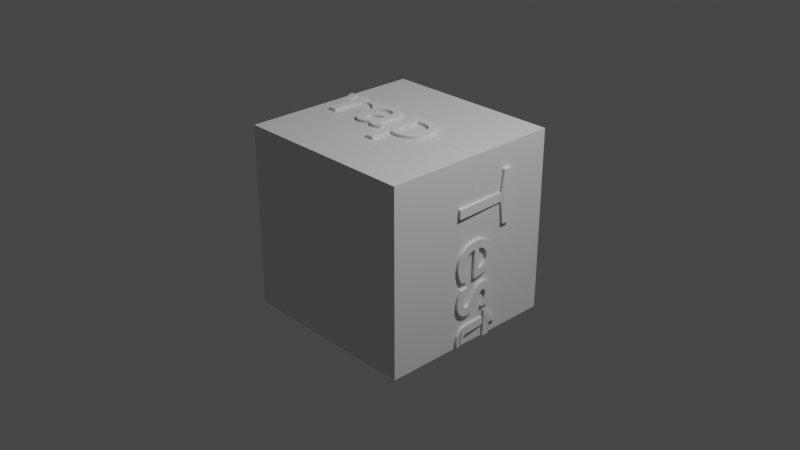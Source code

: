 # Source: 20121211_wrap_text_around_cube_0001.blend  (saved by Blender 3.1.4; exported with 4.5.12 LTS)
import bpy
from mathutils import Matrix  # noqa: F401  (used for matrix-valued properties, if any)

bpy.ops.wm.read_factory_settings(use_empty=True)
scene = bpy.context.scene
scene.name = 'Scene'

# ---- collections
col_collection = bpy.data.collections.new('Collection'); scene.collection.children.link(col_collection)

# ---- materials (node trees are filled in below, after node groups)
mat_material = bpy.data.materials.new('Material')
mat_material.alpha_threshold = 0.0
mat_material.use_transparent_shadow = False
mat_material.line_color = (0.0, 0.0, 0.0, 1.0)

# ---- material node trees
mat_material.use_nodes = True; mat_material.node_tree.nodes.clear()
_N = mat_material.node_tree.nodes; _L = mat_material.node_tree.links
n0 = _N.new('ShaderNodeOutputMaterial'); n0.name = 'Material Output'; n0.location = (300, 300)
n1 = _N.new('ShaderNodeBsdfPrincipled'); n1.name = 'Principled BSDF'; n1.location = (10, 300)
n1.distribution = 'GGX'
n1.subsurface_method = 'RANDOM_WALK_SKIN'
n1.inputs[2].default_value = 0.4
n1.inputs[3].default_value = 1.45
n1.inputs[27].default_value = (0.0, 0.0, 0.0, 1.0)
n1.inputs[28].default_value = 1.0
_L.new(n1.outputs[0], n0.inputs[0])
n0.is_active_output = True

# ---- world
world_world = bpy.data.worlds.new('World'); scene.world = world_world
world_world.use_nodes = True; world_world.node_tree.nodes.clear()
_N = world_world.node_tree.nodes; _L = world_world.node_tree.links
n0 = _N.new('ShaderNodeOutputWorld'); n0.name = 'World Output'; n0.location = (300, 300)
n1 = _N.new('ShaderNodeBackground'); n1.name = 'Background'; n1.location = (10, 300)
n1.inputs[0].default_value = (0.05088, 0.05088, 0.05088, 1.0)
_L.new(n1.outputs[0], n0.inputs[0])
n0.is_active_output = True
world_world.color = (0.05088, 0.05088, 0.05088)
world_world.use_sun_shadow = False
world_world.sun_shadow_jitter_overblur = 0.0

# ---- cameras
cam_camera = bpy.data.cameras.new('Camera')
cam_camera.clip_end = 100.0
cam_camera.ortho_scale = 7.314

# ---- lights
light_light = bpy.data.lights.new('Light', 'POINT')
light_light.transmission_factor = 0.0
light_light.energy = 1000.0
light_light.shadow_soft_size = 0.1
light_light.shadow_maximum_resolution = 0.006
light_light.use_absolute_resolution = True

# ---- meshes
me_cube = bpy.data.meshes.new('Cube')
me_cube.from_pydata([(1.0, 1.0, 1.0), (1.0, 1.0, -1.0), (1.0, -1.0, 1.0), (1.0, -1.0, -1.0), (-1.0, 1.0, 1.0), (-1.0, 1.0, -1.0), (-1.0, -1.0, 1.0), (-1.0, -1.0, -1.0)], [], [(0, 4, 6, 2), (3, 2, 6, 7), (7, 6, 4, 5), (5, 1, 3, 7), (1, 0, 2, 3), (5, 4, 0, 1)])
_uv = me_cube.uv_layers.new(name='UVMap')
_uv.uv.foreach_set('vector', [0.625, 0.5, 0.875, 0.5, 0.875, 0.75, 0.625, 0.75, 0.375, 0.75, 0.625, 0.75, 0.625, 1.0, 0.375, 1.0, 0.375, 0.0, 0.625, 0.0, 0.625, 0.25, 0.375, 0.25, 0.125, 0.5, 0.375, 0.5, 0.375, 0.75, 0.125, 0.75, 0.375, 0.5, 0.625, 0.5, 0.625, 0.75, 0.375, 0.75, 0.375, 0.25, 0.625, 0.25, 0.625, 0.5, 0.375, 0.5])
me_cube.materials.append(mat_material)
me_cube.use_remesh_preserve_volume = False
me_cube.use_remesh_preserve_attributes = False
me_cube.use_mirror_vertex_groups = False
me_cube.update()
me_text_001 = bpy.data.meshes.new('Text.001')
me_text_001.from_pydata([(3.082, -0.1791, 8.821e-06), (3.09, -0.1824, 8.821e-06), (3.099, -0.1855, 8.821e-06), (3.106, -0.1881, 8.821e-06), (3.114, -0.1905, 8.821e-06), (3.122, -0.1926, 8.821e-06), (3.129, -0.1944, 8.821e-06), (3.136, -0.1958, 8.821e-06), (3.143, -0.197, 8.821e-06), (3.151, -0.198, 8.821e-06), (3.158, -0.1986, 8.821e-06), (3.165, -0.199, 8.821e-06), (3.172, -0.1991, 8.821e-06), (3.205, -0.1972, 8.821e-06), (3.235, -0.1915, 8.821e-06), (3.264, -0.1822, 8.821e-06), (3.29, -0.1695, 8.821e-06), (3.314, -0.1536, 8.821e-06), (3.336, -0.1347, 8.821e-06), (3.355, -0.1131, 8.821e-06), (3.371, -0.08874, 8.821e-06), (3.383, -0.062, 8.821e-06), (3.392, -0.03302, 8.821e-06), (3.398, -0.001998, 8.821e-06), (3.4, 0.03089, 8.821e-06), (3.398, 0.06646, 8.821e-06), (3.393, 0.09916, 8.821e-06), (3.384, 0.1289, 8.821e-06), (3.371, 0.1558, 8.821e-06), (3.355, 0.1796, 8.821e-06), (3.335, 0.2004, 8.821e-06), (3.312, 0.2181, 8.821e-06), (3.286, 0.2327, 8.821e-06), (3.256, 0.2441, 8.821e-06), (3.223, 0.2523, 8.821e-06), (3.187, 0.2572, 8.821e-06), (3.147, 0.2589, 8.821e-06), (2.993, 0.2589, 8.821e-06), (2.993, -0.4201, 8.821e-06), (3.082, -0.4201, 8.821e-06), (3.082, 0.1789, 8.821e-06), (3.163, 0.1789, 8.821e-06), (3.186, 0.1778, 8.821e-06), (3.208, 0.1745, 8.821e-06), (3.227, 0.169, 8.821e-06), (3.244, 0.1614, 8.821e-06), (3.259, 0.1518, 8.821e-06), (3.273, 0.1403, 8.821e-06), (3.284, 0.1267, 8.821e-06), (3.293, 0.1113, 8.821e-06), (3.3, 0.09409, 8.821e-06), (3.305, 0.07507, 8.821e-06), (3.308, 0.05432, 8.821e-06), (3.309, 0.03189, 8.821e-06), (3.308, 0.01064, 8.821e-06), (3.304, -0.009506, 8.821e-06), (3.298, -0.02841, 8.821e-06), (3.291, -0.04593, 8.821e-06), (3.281, -0.06192, 8.821e-06), (3.269, -0.07624, 8.821e-06), (3.255, -0.08875, 8.821e-06), (3.24, -0.0993, 8.821e-06), (3.223, -0.1078, 8.821e-06), (3.206, -0.114, 8.821e-06), (3.186, -0.1178, 8.821e-06), (3.166, -0.1191, 8.821e-06), (3.159, -0.119, 8.821e-06), (3.152, -0.1185, 8.821e-06), (3.145, -0.1178, 8.821e-06), (3.138, -0.1168, 8.821e-06), (3.131, -0.1155, 8.821e-06), (3.124, -0.114, 8.821e-06), (3.117, -0.1122, 8.821e-06), (3.11, -0.1101, 8.821e-06), (3.103, -0.1077, 8.821e-06), (3.096, -0.1051, 8.821e-06), (3.089, -0.1022, 8.821e-06), (3.082, -0.09911, 8.821e-06), (2.92, -0.1101, 8.821e-06), (2.915, -0.1137, 8.821e-06), (2.91, -0.1171, 8.821e-06), (2.906, -0.1202, 8.821e-06), (2.901, -0.123, 8.821e-06), (2.897, -0.1255, 8.821e-06), (2.893, -0.1277, 8.821e-06), (2.889, -0.1296, 8.821e-06), (2.885, -0.1312, 8.821e-06), (2.881, -0.1325, 8.821e-06), (2.878, -0.1334, 8.821e-06), (2.876, -0.1339, 8.821e-06), (2.873, -0.1341, 8.821e-06), (2.87, -0.134, 8.821e-06), (2.868, -0.1336, 8.821e-06), (2.866, -0.1329, 8.821e-06), (2.864, -0.1319, 8.821e-06), (2.862, -0.1306, 8.821e-06), (2.861, -0.129, 8.821e-06), (2.859, -0.127, 8.821e-06), (2.858, -0.1246, 8.821e-06), (2.857, -0.1219, 8.821e-06), (2.857, -0.1187, 8.821e-06), (2.856, -0.1151, 8.821e-06), (2.856, -0.1111, 8.821e-06), (2.856, 0.1199, 8.821e-06), (2.855, 0.1442, 8.821e-06), (2.85, 0.1663, 8.821e-06), (2.843, 0.186, 8.821e-06), (2.834, 0.2036, 8.821e-06), (2.822, 0.2189, 8.821e-06), (2.809, 0.2321, 8.821e-06), (2.793, 0.2432, 8.821e-06), (2.776, 0.2522, 8.821e-06), (2.757, 0.2591, 8.821e-06), (2.737, 0.264, 8.821e-06), (2.715, 0.2669, 8.821e-06), (2.693, 0.2679, 8.821e-06), (2.677, 0.2675, 8.821e-06), (2.662, 0.2662, 8.821e-06), (2.647, 0.2641, 8.821e-06), (2.633, 0.2612, 8.821e-06), (2.62, 0.2574, 8.821e-06), (2.607, 0.2528, 8.821e-06), (2.595, 0.2473, 8.821e-06), (2.584, 0.2409, 8.821e-06), (2.573, 0.2337, 8.821e-06), (2.563, 0.2256, 8.821e-06), (2.553, 0.2167, 8.821e-06), (2.544, 0.2069, 8.821e-06), (2.544, 0.1099, 8.821e-06), (2.555, 0.1221, 8.821e-06), (2.566, 0.1331, 8.821e-06), (2.578, 0.143, 8.821e-06), (2.589, 0.1517, 8.821e-06), (2.601, 0.1594, 8.821e-06), (2.613, 0.166, 8.821e-06), (2.625, 0.1715, 8.821e-06), (2.637, 0.176, 8.821e-06), (2.649, 0.1795, 8.821e-06), (2.662, 0.1819, 8.821e-06), (2.674, 0.1834, 8.821e-06), (2.686, 0.1839, 8.821e-06), (2.699, 0.1834, 8.821e-06), (2.711, 0.1819, 8.821e-06), (2.722, 0.1794, 8.821e-06), (2.731, 0.1759, 8.821e-06), (2.74, 0.1712, 8.821e-06), (2.747, 0.1654, 8.821e-06), (2.753, 0.1584, 8.821e-06), (2.758, 0.1503, 8.821e-06), (2.762, 0.1409, 8.821e-06), (2.765, 0.1302, 8.821e-06), (2.767, 0.1182, 8.821e-06), (2.767, 0.1049, 8.821e-06), (2.767, 0.08089, 8.821e-06), (2.688, 0.05289, 8.821e-06), (2.67, 0.04633, 8.821e-06), (2.652, 0.03952, 8.821e-06), (2.634, 0.03225, 8.821e-06), (2.616, 0.02429, 8.821e-06), (2.6, 0.01545, 8.821e-06), (2.585, 0.005512, 8.821e-06), (2.571, -0.005742, 8.821e-06), (2.559, -0.01852, 8.821e-06), (2.549, -0.03303, 8.821e-06), (2.541, -0.0495, 8.821e-06), (2.537, -0.06812, 8.821e-06), (2.535, -0.08911, 8.821e-06), (2.536, -0.1035, 8.821e-06), (2.539, -0.1174, 8.821e-06), (2.543, -0.1308, 8.821e-06), (2.549, -0.1434, 8.821e-06), (2.556, -0.1552, 8.821e-06), (2.565, -0.1659, 8.821e-06), (2.576, -0.1754, 8.821e-06), (2.587, -0.1835, 8.821e-06), (2.6, -0.1901, 8.821e-06), (2.614, -0.195, 8.821e-06), (2.629, -0.1981, 8.821e-06), (2.645, -0.1991, 8.821e-06), (2.655, -0.1988, 8.821e-06), (2.666, -0.1979, 8.821e-06), (2.676, -0.1963, 8.821e-06), (2.686, -0.1941, 8.821e-06), (2.696, -0.1912, 8.821e-06), (2.706, -0.1877, 8.821e-06), (2.716, -0.1836, 8.821e-06), (2.727, -0.1788, 8.821e-06), (2.737, -0.1734, 8.821e-06), (2.746, -0.1673, 8.821e-06), (2.756, -0.1605, 8.821e-06), (2.766, -0.1531, 8.821e-06), (2.768, -0.1607, 8.821e-06), (2.771, -0.1676, 8.821e-06), (2.775, -0.1738, 8.821e-06), (2.779, -0.1793, 8.821e-06), (2.783, -0.184, 8.821e-06), (2.789, -0.1881, 8.821e-06), (2.794, -0.1915, 8.821e-06), (2.801, -0.1943, 8.821e-06), (2.808, -0.1964, 8.821e-06), (2.816, -0.1979, 8.821e-06), (2.825, -0.1988, 8.821e-06), (2.834, -0.1991, 8.821e-06), (2.841, -0.1989, 8.821e-06), (2.847, -0.1984, 8.821e-06), (2.854, -0.1974, 8.821e-06), (2.86, -0.196, 8.821e-06), (2.866, -0.1942, 8.821e-06), (2.872, -0.1917, 8.821e-06), (2.879, -0.1888, 8.821e-06), (2.886, -0.1852, 8.821e-06), (2.893, -0.181, 8.821e-06), (2.901, -0.1761, 8.821e-06), (2.91, -0.1705, 8.821e-06), (2.92, -0.1641, 8.821e-06), (2.767, -0.09911, 8.821e-06), (2.761, -0.1047, 8.821e-06), (2.755, -0.1098, 8.821e-06), (2.749, -0.1146, 8.821e-06), (2.742, -0.1189, 8.821e-06), (2.736, -0.1228, 8.821e-06), (2.73, -0.1262, 8.821e-06), (2.723, -0.1292, 8.821e-06), (2.716, -0.1316, 8.821e-06), (2.71, -0.1336, 8.821e-06), (2.703, -0.135, 8.821e-06), (2.696, -0.1358, 8.821e-06), (2.689, -0.1361, 8.821e-06), (2.68, -0.1356, 8.821e-06), (2.672, -0.134, 8.821e-06), (2.664, -0.1315, 8.821e-06), (2.656, -0.128, 8.821e-06), (2.649, -0.1237, 8.821e-06), (2.643, -0.1185, 8.821e-06), (2.638, -0.1125, 8.821e-06), (2.634, -0.1059, 8.821e-06), (2.63, -0.09857, 8.821e-06), (2.627, -0.09063, 8.821e-06), (2.626, -0.08213, 8.821e-06), (2.625, -0.07311, 8.821e-06), (2.626, -0.06041, 8.821e-06), (2.63, -0.04874, 8.821e-06), (2.637, -0.038, 8.821e-06), (2.645, -0.02811, 8.821e-06), (2.655, -0.01897, 8.821e-06), (2.668, -0.01049, 8.821e-06), (2.681, -0.002566, 8.821e-06), (2.697, 0.004887, 8.821e-06), (2.713, 0.01197, 8.821e-06), (2.73, 0.01876, 8.821e-06), (2.748, 0.02537, 8.821e-06), (2.767, 0.03189, 8.821e-06), (2.182, 0.2589, 8.821e-06), (2.182, -0.1901, 8.821e-06), (2.271, -0.1901, 8.821e-06), (2.271, 0.04489, 8.821e-06), (2.272, 0.06378, 8.821e-06), (2.275, 0.08185, 8.821e-06), (2.28, 0.09893, 8.821e-06), (2.286, 0.1149, 8.821e-06), (2.294, 0.1295, 8.821e-06), (2.303, 0.1428, 8.821e-06), (2.313, 0.1544, 8.821e-06), (2.325, 0.1642, 8.821e-06), (2.337, 0.1722, 8.821e-06), (2.351, 0.178, 8.821e-06), (2.365, 0.1816, 8.821e-06), (2.38, 0.1829, 8.821e-06), (2.386, 0.1825, 8.821e-06), (2.392, 0.1814, 8.821e-06), (2.398, 0.1797, 8.821e-06), (2.405, 0.1773, 8.821e-06), (2.412, 0.1742, 8.821e-06), (2.419, 0.1706, 8.821e-06), (2.427, 0.1665, 8.821e-06), (2.434, 0.1619, 8.821e-06), (2.442, 0.1567, 8.821e-06), (2.449, 0.1512, 8.821e-06), (2.456, 0.1452, 8.821e-06), (2.463, 0.1389, 8.821e-06), (2.51, 0.2159, 8.821e-06), (2.501, 0.2243, 8.821e-06), (2.492, 0.2319, 8.821e-06), (2.483, 0.2388, 8.821e-06), (2.474, 0.2449, 8.821e-06), (2.465, 0.2503, 8.821e-06), (2.456, 0.255, 8.821e-06), (2.447, 0.259, 8.821e-06), (2.439, 0.2622, 8.821e-06), (2.43, 0.2647, 8.821e-06), (2.421, 0.2665, 8.821e-06), (2.412, 0.2675, 8.821e-06), (2.403, 0.2679, 8.821e-06), (2.393, 0.2672, 8.821e-06), (2.382, 0.2651, 8.821e-06), (2.371, 0.2615, 8.821e-06), (2.361, 0.2564, 8.821e-06), (2.35, 0.2498, 8.821e-06), (2.339, 0.2415, 8.821e-06), (2.328, 0.2316, 8.821e-06), (2.318, 0.22, 8.821e-06), (2.307, 0.2067, 8.821e-06), (2.295, 0.1916, 8.821e-06), (2.284, 0.1747, 8.821e-06), (2.273, 0.1559, 8.821e-06), (2.271, 0.1559, 8.821e-06), (2.271, 0.2589, 8.821e-06), (1.787, 0.2589, 8.821e-06), (1.721, 0.2589, 8.821e-06), (1.607, -0.01311, 8.821e-06), (1.489, 0.2589, 8.821e-06), (1.394, 0.2589, 8.821e-06), (1.594, -0.1991, 8.821e-06), (1.622, -0.1991, 8.821e-06), (1.754, 0.1149, 8.821e-06), (1.887, -0.1991, 8.821e-06), (1.915, -0.1991, 8.821e-06), (2.113, 0.2589, 8.821e-06), (2.018, 0.2589, 8.821e-06), (1.901, -0.01311, 8.821e-06), (0.8371, 0.2679, 8.821e-06), (0.8043, 0.2658, 8.821e-06), (0.773, 0.2599, 8.821e-06), (0.7436, 0.2502, 8.821e-06), (0.7161, 0.2372, 8.821e-06), (0.691, 0.2209, 8.821e-06), (0.6684, 0.2018, 8.821e-06), (0.6486, 0.1799, 8.821e-06), (0.6318, 0.1556, 8.821e-06), (0.6183, 0.1291, 8.821e-06), (0.6084, 0.1006, 8.821e-06), (0.6022, 0.07049, 8.821e-06), (0.6001, 0.03889, 8.821e-06), (0.6022, 0.005215, 8.821e-06), (0.6081, -0.02666, 8.821e-06), (0.6178, -0.05652, 8.821e-06), (0.6309, -0.08415, 8.821e-06), (0.6474, -0.1093, 8.821e-06), (0.6669, -0.1319, 8.821e-06), (0.6893, -0.1515, 8.821e-06), (0.7144, -0.1681, 8.821e-06), (0.7419, -0.1813, 8.821e-06), (0.7717, -0.1911, 8.821e-06), (0.8035, -0.1971, 8.821e-06), (0.8371, -0.1991, 8.821e-06), (0.8722, -0.1971, 8.821e-06), (0.9051, -0.1913, 8.821e-06), (0.9358, -0.1819, 8.821e-06), (0.9641, -0.169, 8.821e-06), (0.9898, -0.1527, 8.821e-06), (1.013, -0.1334, 8.821e-06), (1.032, -0.111, 8.821e-06), (1.049, -0.08593, 8.821e-06), (1.062, -0.05821, 8.821e-06), (1.072, -0.02805, 8.821e-06), (1.078, 0.004374, 8.821e-06), (1.08, 0.03889, 8.821e-06), (1.078, 0.07133, 8.821e-06), (1.072, 0.102, 8.821e-06), (1.062, 0.1308, 8.821e-06), (1.048, 0.1574, 8.821e-06), (1.032, 0.1816, 8.821e-06), (1.012, 0.2033, 8.821e-06), (0.9885, 0.2222, 8.821e-06), (0.9628, 0.2381, 8.821e-06), (0.9346, 0.2508, 8.821e-06), (0.9041, 0.2602, 8.821e-06), (0.8715, 0.2659, 8.821e-06), (0.8361, 0.1879, 8.821e-06), (0.8578, 0.1866, 8.821e-06), (0.8784, 0.1828, 8.821e-06), (0.8976, 0.1767, 8.821e-06), (0.9154, 0.1683, 8.821e-06), (0.9315, 0.1579, 8.821e-06), (0.946, 0.1455, 8.821e-06), (0.9586, 0.1313, 8.821e-06), (0.9692, 0.1154, 8.821e-06), (0.9777, 0.09803, 8.821e-06), (0.984, 0.07921, 8.821e-06), (0.9878, 0.05911, 8.821e-06), (0.9891, 0.03789, 8.821e-06), (0.9879, 0.01442, 8.821e-06), (0.9843, -0.007423, 8.821e-06), (0.9784, -0.02757, 8.821e-06), (0.9704, -0.04593, 8.821e-06), (0.9601, -0.06243, 8.821e-06), (0.9479, -0.07699, 8.821e-06), (0.9337, -0.08953, 8.821e-06), (0.9176, -0.09996, 8.821e-06), (0.8997, -0.1082, 8.821e-06), (0.8801, -0.1142, 8.821e-06), (0.8589, -0.1179, 8.821e-06), (0.8361, -0.1191, 8.821e-06), (0.8152, -0.1178, 8.821e-06), (0.7955, -0.114, 8.821e-06), (0.7772, -0.1078, 8.821e-06), (0.7603, -0.09926, 8.821e-06), (0.745, -0.08854, 8.821e-06), (0.7314, -0.07574, 8.821e-06), (0.7195, -0.06095, 8.821e-06), (0.7096, -0.0443, 8.821e-06), (0.7017, -0.02588, 8.821e-06), (0.6959, -0.005803, 8.821e-06), (0.6923, 0.01582, 8.821e-06), (0.6911, 0.03889, 8.821e-06), (0.6924, 0.05988, 8.821e-06), (0.696, 0.07979, 8.821e-06), (0.702, 0.09845, 8.821e-06), (0.7101, 0.1157, 8.821e-06), (0.7202, 0.1315, 8.821e-06), (0.7321, 0.1456, 8.821e-06), (0.7459, 0.158, 8.821e-06), (0.7612, 0.1684, 8.821e-06), (0.778, 0.1767, 8.821e-06), (0.7962, 0.1828, 8.821e-06), (0.8156, 0.1866, 8.821e-06), (0.3981, 0.3519, 8.821e-06), (0.2311, 0.1889, 8.821e-06), (0.2311, 0.1789, 8.821e-06), (0.3091, 0.1789, 8.821e-06), (0.3091, -0.05811, 8.821e-06), (0.3101, -0.0779, 8.821e-06), (0.3132, -0.09668, 8.821e-06), (0.3183, -0.1143, 8.821e-06), (0.3254, -0.1307, 8.821e-06), (0.3346, -0.1456, 8.821e-06), (0.3458, -0.159, 8.821e-06), (0.359, -0.1707, 8.821e-06), (0.3742, -0.1806, 8.821e-06), (0.3914, -0.1885, 8.821e-06), (0.4106, -0.1943, 8.821e-06), (0.4319, -0.1979, 8.821e-06), (0.4551, -0.1991, 8.821e-06), (0.4628, -0.1988, 8.821e-06), (0.471, -0.1981, 8.821e-06), (0.4799, -0.1968, 8.821e-06), (0.4891, -0.1951, 8.821e-06), (0.4987, -0.193, 8.821e-06), (0.5084, -0.1905, 8.821e-06), (0.5181, -0.1876, 8.821e-06), (0.5278, -0.1844, 8.821e-06), (0.5373, -0.181, 8.821e-06), (0.5464, -0.1772, 8.821e-06), (0.555, -0.1733, 8.821e-06), (0.5631, -0.1691, 8.821e-06), (0.5631, -0.08611, 8.821e-06), (0.5542, -0.09138, 8.821e-06), (0.5454, -0.0962, 8.821e-06), (0.5367, -0.1006, 8.821e-06), (0.5281, -0.1044, 8.821e-06), (0.5195, -0.1079, 8.821e-06), (0.5111, -0.1109, 8.821e-06), (0.5028, -0.1134, 8.821e-06), (0.4945, -0.1154, 8.821e-06), (0.4863, -0.1171, 8.821e-06), (0.4782, -0.1182, 8.821e-06), (0.4702, -0.1189, 8.821e-06), (0.4621, -0.1191, 8.821e-06), (0.4554, -0.1188, 8.821e-06), (0.4484, -0.1178, 8.821e-06), (0.4412, -0.1159, 8.821e-06), (0.434, -0.1133, 8.821e-06), (0.427, -0.1096, 8.821e-06), (0.4204, -0.105, 8.821e-06), (0.4143, -0.09923, 8.821e-06), (0.4089, -0.0923, 8.821e-06), (0.4045, -0.0841, 8.821e-06), (0.4011, -0.07455, 8.821e-06), (0.3989, -0.06358, 8.821e-06), (0.3981, -0.05111, 8.821e-06), (0.3981, 0.1789, 8.821e-06), (0.5401, 0.1789, 8.821e-06), (0.5401, 0.2589, 8.821e-06), (0.3981, 0.2589, 8.821e-06), (-0.2129, 0.3519, 8.821e-06), (-0.3799, 0.1889, 8.821e-06), (-0.3799, 0.1789, 8.821e-06), (-0.3019, 0.1789, 8.821e-06), (-0.3019, -0.05811, 8.821e-06), (-0.3009, -0.0779, 8.821e-06), (-0.2978, -0.09668, 8.821e-06), (-0.2927, -0.1143, 8.821e-06), (-0.2856, -0.1307, 8.821e-06), (-0.2764, -0.1456, 8.821e-06), (-0.2652, -0.159, 8.821e-06), (-0.252, -0.1707, 8.821e-06), (-0.2368, -0.1806, 8.821e-06), (-0.2196, -0.1885, 8.821e-06), (-0.2004, -0.1943, 8.821e-06), (-0.1791, -0.1979, 8.821e-06), (-0.1559, -0.1991, 8.821e-06), (-0.1482, -0.1988, 8.821e-06), (-0.14, -0.1981, 8.821e-06), (-0.1311, -0.1968, 8.821e-06), (-0.1219, -0.1951, 8.821e-06), (-0.1123, -0.193, 8.821e-06), (-0.1026, -0.1905, 8.821e-06), (-0.09287, -0.1876, 8.821e-06), (-0.0832, -0.1844, 8.821e-06), (-0.07375, -0.181, 8.821e-06), (-0.06462, -0.1772, 8.821e-06), (-0.05595, -0.1733, 8.821e-06), (-0.04787, -0.1691, 8.821e-06), (-0.04787, -0.08611, 8.821e-06), (-0.05681, -0.09138, 8.821e-06), (-0.06563, -0.0962, 8.821e-06), (-0.07434, -0.1006, 8.821e-06), (-0.08294, -0.1044, 8.821e-06), (-0.09145, -0.1079, 8.821e-06), (-0.09987, -0.1109, 8.821e-06), (-0.1082, -0.1134, 8.821e-06), (-0.1165, -0.1154, 8.821e-06), (-0.1247, -0.1171, 8.821e-06), (-0.1328, -0.1182, 8.821e-06), (-0.1408, -0.1189, 8.821e-06), (-0.1489, -0.1191, 8.821e-06), (-0.1556, -0.1188, 8.821e-06), (-0.1626, -0.1178, 8.821e-06), (-0.1698, -0.1159, 8.821e-06), (-0.177, -0.1133, 8.821e-06), (-0.184, -0.1096, 8.821e-06), (-0.1906, -0.105, 8.821e-06), (-0.1967, -0.09923, 8.821e-06), (-0.2021, -0.0923, 8.821e-06), (-0.2065, -0.0841, 8.821e-06), (-0.2099, -0.07455, 8.821e-06), (-0.2121, -0.06358, 8.821e-06), (-0.2129, -0.05111, 8.821e-06), (-0.2129, 0.1789, 8.821e-06), (-0.07087, 0.1789, 8.821e-06), (-0.07087, 0.2589, 8.821e-06), (-0.2129, 0.2589, 8.821e-06), (-0.3929, 0.2589, 8.821e-06), (-0.5069, 0.2589, 8.821e-06), (-0.6349, 0.1049, 8.821e-06), (-0.7679, 0.2589, 8.821e-06), (-0.8799, 0.2589, 8.821e-06), (-0.6909, 0.03789, 8.821e-06), (-0.8799, -0.1901, 8.821e-06), (-0.7679, -0.1901, 8.821e-06), (-0.6349, -0.02911, 8.821e-06), (-0.4939, -0.1901, 8.821e-06), (-0.3799, -0.1901, 8.821e-06), (-0.5779, 0.03789, 8.821e-06), (-0.9209, -0.06011, 8.821e-06), (-0.9339, -0.06832, 8.821e-06), (-0.9468, -0.07592, 8.821e-06), (-0.9597, -0.08289, 8.821e-06), (-0.9727, -0.08922, 8.821e-06), (-0.9856, -0.09489, 8.821e-06), (-0.9986, -0.09986, 8.821e-06), (-1.012, -0.1041, 8.821e-06), (-1.025, -0.1077, 8.821e-06), (-1.038, -0.1105, 8.821e-06), (-1.051, -0.1125, 8.821e-06), (-1.064, -0.1137, 8.821e-06), (-1.078, -0.1141, 8.821e-06), (-1.099, -0.1132, 8.821e-06), (-1.118, -0.1103, 8.821e-06), (-1.136, -0.1055, 8.821e-06), (-1.152, -0.09889, 8.821e-06), (-1.167, -0.09037, 8.821e-06), (-1.18, -0.07999, 8.821e-06), (-1.192, -0.06775, 8.821e-06), (-1.203, -0.05367, 8.821e-06), (-1.211, -0.03775, 8.821e-06), (-1.219, -0.02002, 8.821e-06), (-1.225, -0.0004653, 8.821e-06), (-1.229, 0.02089, 8.821e-06), (-0.9129, 0.02089, 8.821e-06), (-0.9144, 0.06062, 8.821e-06), (-0.9191, 0.09682, 8.821e-06), (-0.9266, 0.1295, 8.821e-06), (-0.937, 0.1587, 8.821e-06), (-0.9501, 0.1844, 8.821e-06), (-0.9657, 0.2066, 8.821e-06), (-0.9839, 0.2254, 8.821e-06), (-1.004, 0.2407, 8.821e-06), (-1.027, 0.2526, 8.821e-06), (-1.052, 0.2611, 8.821e-06), (-1.079, 0.2662, 8.821e-06), (-1.108, 0.2679, 8.821e-06), (-1.138, 0.266, 8.821e-06), (-1.166, 0.2604, 8.821e-06), (-1.193, 0.2514, 8.821e-06), (-1.217, 0.239, 8.821e-06), (-1.24, 0.2234, 8.821e-06), (-1.259, 0.2049, 8.821e-06), (-1.277, 0.1835, 8.821e-06), (-1.291, 0.1594, 8.821e-06), (-1.302, 0.1329, 8.821e-06), (-1.311, 0.104, 8.821e-06), (-1.316, 0.07294, 8.821e-06), (-1.318, 0.03989, 8.821e-06), (-1.316, 0.009136, 8.821e-06), (-1.311, -0.02087, 8.821e-06), (-1.303, -0.04977, 8.821e-06), (-1.292, -0.07719, 8.821e-06), (-1.278, -0.1028, 8.821e-06), (-1.261, -0.1261, 8.821e-06), (-1.241, -0.1469, 8.821e-06), (-1.219, -0.1647, 8.821e-06), (-1.193, -0.1792, 8.821e-06), (-1.165, -0.19, 8.821e-06), (-1.134, -0.1968, 8.821e-06), (-1.1, -0.1991, 8.821e-06), (-1.081, -0.1988, 8.821e-06), (-1.064, -0.1977, 8.821e-06), (-1.047, -0.1959, 8.821e-06), (-1.032, -0.1934, 8.821e-06), (-1.017, -0.1901, 8.821e-06), (-1.002, -0.1861, 8.821e-06), (-0.9881, -0.1814, 8.821e-06), (-0.9744, -0.1759, 8.821e-06), (-0.9609, -0.1696, 8.821e-06), (-0.9476, -0.1625, 8.821e-06), (-0.9343, -0.1547, 8.821e-06), (-0.9209, -0.1461, 8.821e-06), (-1.227, 0.07989, 8.821e-06), (-1.223, 0.09699, 8.821e-06), (-1.218, 0.1128, 8.821e-06), (-1.212, 0.1272, 8.821e-06), (-1.205, 0.1402, 8.821e-06), (-1.197, 0.1518, 8.821e-06), (-1.187, 0.162, 8.821e-06), (-1.177, 0.1707, 8.821e-06), (-1.165, 0.1779, 8.821e-06), (-1.152, 0.1835, 8.821e-06), (-1.138, 0.1876, 8.821e-06), (-1.122, 0.1901, 8.821e-06), (-1.106, 0.1909, 8.821e-06), (-1.091, 0.19, 8.821e-06), (-1.076, 0.1874, 8.821e-06), (-1.063, 0.1831, 8.821e-06), (-1.051, 0.1772, 8.821e-06), (-1.04, 0.1698, 8.821e-06), (-1.031, 0.1609, 8.821e-06), (-1.023, 0.1506, 8.821e-06), (-1.015, 0.1389, 8.821e-06), (-1.01, 0.1259, 8.821e-06), (-1.005, 0.1117, 8.821e-06), (-1.002, 0.09636, 8.821e-06), (-1.001, 0.07989, 8.821e-06), (-1.525, 0.3519, 8.821e-06), (-1.692, 0.1889, 8.821e-06), (-1.692, 0.1789, 8.821e-06), (-1.614, 0.1789, 8.821e-06), (-1.614, -0.05811, 8.821e-06), (-1.613, -0.0779, 8.821e-06), (-1.61, -0.09668, 8.821e-06), (-1.605, -0.1143, 8.821e-06), (-1.598, -0.1307, 8.821e-06), (-1.588, -0.1456, 8.821e-06), (-1.577, -0.159, 8.821e-06), (-1.564, -0.1707, 8.821e-06), (-1.549, -0.1806, 8.821e-06), (-1.532, -0.1885, 8.821e-06), (-1.512, -0.1943, 8.821e-06), (-1.491, -0.1979, 8.821e-06), (-1.468, -0.1991, 8.821e-06), (-1.46, -0.1988, 8.821e-06), (-1.452, -0.1981, 8.821e-06), (-1.443, -0.1968, 8.821e-06), (-1.434, -0.1951, 8.821e-06), (-1.424, -0.193, 8.821e-06), (-1.415, -0.1905, 8.821e-06), (-1.405, -0.1876, 8.821e-06), (-1.395, -0.1844, 8.821e-06), (-1.386, -0.181, 8.821e-06), (-1.377, -0.1772, 8.821e-06), (-1.368, -0.1733, 8.821e-06), (-1.36, -0.1691, 8.821e-06), (-1.36, -0.08611, 8.821e-06), (-1.369, -0.09138, 8.821e-06), (-1.378, -0.0962, 8.821e-06), (-1.386, -0.1006, 8.821e-06), (-1.395, -0.1044, 8.821e-06), (-1.403, -0.1079, 8.821e-06), (-1.412, -0.1109, 8.821e-06), (-1.42, -0.1134, 8.821e-06), (-1.428, -0.1154, 8.821e-06), (-1.437, -0.1171, 8.821e-06), (-1.445, -0.1182, 8.821e-06), (-1.453, -0.1189, 8.821e-06), (-1.461, -0.1191, 8.821e-06), (-1.468, -0.1188, 8.821e-06), (-1.475, -0.1178, 8.821e-06), (-1.482, -0.1159, 8.821e-06), (-1.489, -0.1133, 8.821e-06), (-1.496, -0.1096, 8.821e-06), (-1.503, -0.105, 8.821e-06), (-1.509, -0.09923, 8.821e-06), (-1.514, -0.0923, 8.821e-06), (-1.519, -0.0841, 8.821e-06), (-1.522, -0.07455, 8.821e-06), (-1.524, -0.06358, 8.821e-06), (-1.525, -0.05111, 8.821e-06), (-1.525, 0.1789, 8.821e-06), (-1.383, 0.1789, 8.821e-06), (-1.383, 0.2589, 8.821e-06), (-1.525, 0.2589, 8.821e-06), (-2.136, 0.3519, 8.821e-06), (-2.303, 0.1889, 8.821e-06), (-2.303, 0.1789, 8.821e-06), (-2.225, 0.1789, 8.821e-06), (-2.225, -0.05811, 8.821e-06), (-2.224, -0.0779, 8.821e-06), (-2.221, -0.09668, 8.821e-06), (-2.216, -0.1143, 8.821e-06), (-2.209, -0.1307, 8.821e-06), (-2.199, -0.1456, 8.821e-06), (-2.188, -0.159, 8.821e-06), (-2.175, -0.1707, 8.821e-06), (-2.16, -0.1806, 8.821e-06), (-2.143, -0.1885, 8.821e-06), (-2.123, -0.1943, 8.821e-06), (-2.102, -0.1979, 8.821e-06), (-2.079, -0.1991, 8.821e-06), (-2.071, -0.1988, 8.821e-06), (-2.063, -0.1981, 8.821e-06), (-2.054, -0.1968, 8.821e-06), (-2.045, -0.1951, 8.821e-06), (-2.035, -0.193, 8.821e-06), (-2.026, -0.1905, 8.821e-06), (-2.016, -0.1876, 8.821e-06), (-2.006, -0.1844, 8.821e-06), (-1.997, -0.181, 8.821e-06), (-1.988, -0.1772, 8.821e-06), (-1.979, -0.1733, 8.821e-06), (-1.971, -0.1691, 8.821e-06), (-1.971, -0.08611, 8.821e-06), (-1.98, -0.09138, 8.821e-06), (-1.989, -0.0962, 8.821e-06), (-1.997, -0.1006, 8.821e-06), (-2.006, -0.1044, 8.821e-06), (-2.014, -0.1079, 8.821e-06), (-2.023, -0.1109, 8.821e-06), (-2.031, -0.1134, 8.821e-06), (-2.039, -0.1154, 8.821e-06), (-2.048, -0.1171, 8.821e-06), (-2.056, -0.1182, 8.821e-06), (-2.064, -0.1189, 8.821e-06), (-2.072, -0.1191, 8.821e-06), (-2.079, -0.1188, 8.821e-06), (-2.086, -0.1178, 8.821e-06), (-2.093, -0.1159, 8.821e-06), (-2.1, -0.1133, 8.821e-06), (-2.107, -0.1096, 8.821e-06), (-2.114, -0.105, 8.821e-06), (-2.12, -0.09923, 8.821e-06), (-2.125, -0.0923, 8.821e-06), (-2.13, -0.0841, 8.821e-06), (-2.133, -0.07455, 8.821e-06), (-2.135, -0.06358, 8.821e-06), (-2.136, -0.05111, 8.821e-06), (-2.136, 0.1789, 8.821e-06), (-1.994, 0.1789, 8.821e-06), (-1.994, 0.2589, 8.821e-06), (-2.136, 0.2589, 8.821e-06), (-2.364, 0.2309, 8.821e-06), (-2.376, 0.2369, 8.821e-06), (-2.387, 0.2423, 8.821e-06), (-2.398, 0.2472, 8.821e-06), (-2.41, 0.2516, 8.821e-06), (-2.421, 0.2554, 8.821e-06), (-2.432, 0.2588, 8.821e-06), (-2.443, 0.2616, 8.821e-06), (-2.453, 0.2639, 8.821e-06), (-2.464, 0.2656, 8.821e-06), (-2.475, 0.2669, 8.821e-06), (-2.485, 0.2676, 8.821e-06), (-2.496, 0.2679, 8.821e-06), (-2.518, 0.2669, 8.821e-06), (-2.538, 0.2641, 8.821e-06), (-2.557, 0.2595, 8.821e-06), (-2.574, 0.2531, 8.821e-06), (-2.59, 0.2451, 8.821e-06), (-2.604, 0.2354, 8.821e-06), (-2.616, 0.2241, 8.821e-06), (-2.625, 0.2113, 8.821e-06), (-2.633, 0.197, 8.821e-06), (-2.639, 0.1813, 8.821e-06), (-2.643, 0.1643, 8.821e-06), (-2.644, 0.1459, 8.821e-06), (-2.64, 0.1174, 8.821e-06), (-2.628, 0.09218, 8.821e-06), (-2.611, 0.06981, 8.821e-06), (-2.589, 0.04989, 8.821e-06), (-2.565, 0.03201, 8.821e-06), (-2.539, 0.01576, 8.821e-06), (-2.513, 0.0007465, 8.821e-06), (-2.488, -0.01345, 8.821e-06), (-2.467, -0.02722, 8.821e-06), (-2.449, -0.04099, 8.821e-06), (-2.438, -0.05515, 8.821e-06), (-2.434, -0.07011, 8.821e-06), (-2.434, -0.0778, 8.821e-06), (-2.436, -0.08486, 8.821e-06), (-2.439, -0.0913, 8.821e-06), (-2.443, -0.09711, 8.821e-06), (-2.448, -0.1023, 8.821e-06), (-2.453, -0.1069, 8.821e-06), (-2.46, -0.1108, 8.821e-06), (-2.467, -0.1141, 8.821e-06), (-2.474, -0.1168, 8.821e-06), (-2.482, -0.1189, 8.821e-06), (-2.491, -0.1203, 8.821e-06), (-2.5, -0.1211, 8.821e-06), (-2.509, -0.1207, 8.821e-06), (-2.519, -0.1195, 8.821e-06), (-2.53, -0.1175, 8.821e-06), (-2.541, -0.1147, 8.821e-06), (-2.553, -0.1111, 8.821e-06), (-2.565, -0.1066, 8.821e-06), (-2.578, -0.1013, 8.821e-06), (-2.591, -0.09519, 8.821e-06), (-2.604, -0.08821, 8.821e-06), (-2.618, -0.08037, 8.821e-06), (-2.632, -0.07168, 8.821e-06), (-2.647, -0.06211, 8.821e-06), (-2.647, -0.1581, 8.821e-06), (-2.633, -0.1652, 8.821e-06), (-2.619, -0.1716, 8.821e-06), (-2.606, -0.1772, 8.821e-06), (-2.593, -0.1821, 8.821e-06), (-2.58, -0.1863, 8.821e-06), (-2.568, -0.1899, 8.821e-06), (-2.555, -0.1928, 8.821e-06), (-2.543, -0.1951, 8.821e-06), (-2.53, -0.1969, 8.821e-06), (-2.517, -0.1982, 8.821e-06), (-2.504, -0.1989, 8.821e-06), (-2.491, -0.1991, 8.821e-06), (-2.47, -0.198, 8.821e-06), (-2.45, -0.1948, 8.821e-06), (-2.432, -0.1896, 8.821e-06), (-2.415, -0.1824, 8.821e-06), (-2.399, -0.1735, 8.821e-06), (-2.385, -0.1627, 8.821e-06), (-2.373, -0.1504, 8.821e-06), (-2.362, -0.1364, 8.821e-06), (-2.354, -0.1211, 8.821e-06), (-2.348, -0.1043, 8.821e-06), (-2.344, -0.08631, 8.821e-06), (-2.343, -0.06711, 8.821e-06), (-2.343, -0.05591, 8.821e-06), (-2.345, -0.04521, 8.821e-06), (-2.348, -0.03491, 8.821e-06), (-2.353, -0.02489, 8.821e-06), (-2.358, -0.01504, 8.821e-06), (-2.366, -0.005238, 8.821e-06), (-2.374, 0.004625, 8.821e-06), (-2.385, 0.01466, 8.821e-06), (-2.397, 0.025, 8.821e-06), (-2.411, 0.03573, 8.821e-06), (-2.426, 0.04699, 8.821e-06), (-2.444, 0.05889, 8.821e-06), (-2.463, 0.06994, 8.821e-06), (-2.479, 0.08014, 8.821e-06), (-2.494, 0.08954, 8.821e-06), (-2.507, 0.09822, 8.821e-06), (-2.518, 0.1062, 8.821e-06), (-2.528, 0.1136, 8.821e-06), (-2.536, 0.1205, 8.821e-06), (-2.542, 0.1269, 8.821e-06), (-2.547, 0.1329, 8.821e-06), (-2.55, 0.1385, 8.821e-06), (-2.552, 0.1438, 8.821e-06), (-2.553, 0.1489, 8.821e-06), (-2.552, 0.1547, 8.821e-06), (-2.551, 0.1603, 8.821e-06), (-2.549, 0.1654, 8.821e-06), (-2.546, 0.1702, 8.821e-06), (-2.542, 0.1745, 8.821e-06), (-2.537, 0.1784, 8.821e-06), (-2.531, 0.1818, 8.821e-06), (-2.525, 0.1846, 8.821e-06), (-2.518, 0.1869, 8.821e-06), (-2.511, 0.1885, 8.821e-06), (-2.503, 0.1895, 8.821e-06), (-2.494, 0.1899, 8.821e-06), (-2.485, 0.1896, 8.821e-06), (-2.476, 0.1887, 8.821e-06), (-2.467, 0.1872, 8.821e-06), (-2.457, 0.185, 8.821e-06), (-2.446, 0.1822, 8.821e-06), (-2.435, 0.1788, 8.821e-06), (-2.424, 0.1746, 8.821e-06), (-2.412, 0.1697, 8.821e-06), (-2.401, 0.1642, 8.821e-06), (-2.389, 0.1578, 8.821e-06), (-2.376, 0.1507, 8.821e-06), (-2.364, 0.1429, 8.821e-06), (-2.729, -0.06011, 8.821e-06), (-2.742, -0.06832, 8.821e-06), (-2.755, -0.07592, 8.821e-06), (-2.768, -0.08289, 8.821e-06), (-2.781, -0.08922, 8.821e-06), (-2.794, -0.09489, 8.821e-06), (-2.807, -0.09986, 8.821e-06), (-2.82, -0.1041, 8.821e-06), (-2.833, -0.1077, 8.821e-06), (-2.846, -0.1105, 8.821e-06), (-2.859, -0.1125, 8.821e-06), (-2.872, -0.1137, 8.821e-06), (-2.886, -0.1141, 8.821e-06), (-2.907, -0.1132, 8.821e-06), (-2.926, -0.1103, 8.821e-06), (-2.944, -0.1055, 8.821e-06), (-2.96, -0.09889, 8.821e-06), (-2.975, -0.09037, 8.821e-06), (-2.988, -0.07999, 8.821e-06), (-3.0, -0.06775, 8.821e-06), (-3.011, -0.05367, 8.821e-06), (-3.019, -0.03775, 8.821e-06), (-3.027, -0.02002, 8.821e-06), (-3.033, -0.0004653, 8.821e-06), (-3.037, 0.02089, 8.821e-06), (-2.721, 0.02089, 8.821e-06), (-2.722, 0.06062, 8.821e-06), (-2.727, 0.09682, 8.821e-06), (-2.735, 0.1295, 8.821e-06), (-2.745, 0.1587, 8.821e-06), (-2.758, 0.1844, 8.821e-06), (-2.774, 0.2066, 8.821e-06), (-2.792, 0.2254, 8.821e-06), (-2.812, 0.2407, 8.821e-06), (-2.835, 0.2526, 8.821e-06), (-2.86, 0.2611, 8.821e-06), (-2.887, 0.2662, 8.821e-06), (-2.916, 0.2679, 8.821e-06), (-2.946, 0.266, 8.821e-06), (-2.974, 0.2604, 8.821e-06), (-3.001, 0.2514, 8.821e-06), (-3.025, 0.239, 8.821e-06), (-3.048, 0.2234, 8.821e-06), (-3.067, 0.2049, 8.821e-06), (-3.085, 0.1835, 8.821e-06), (-3.099, 0.1594, 8.821e-06), (-3.11, 0.1329, 8.821e-06), (-3.119, 0.104, 8.821e-06), (-3.124, 0.07294, 8.821e-06), (-3.126, 0.03989, 8.821e-06), (-3.124, 0.009136, 8.821e-06), (-3.119, -0.02087, 8.821e-06), (-3.111, -0.04977, 8.821e-06), (-3.1, -0.07719, 8.821e-06), (-3.086, -0.1028, 8.821e-06), (-3.069, -0.1261, 8.821e-06), (-3.049, -0.1469, 8.821e-06), (-3.027, -0.1647, 8.821e-06), (-3.001, -0.1792, 8.821e-06), (-2.973, -0.19, 8.821e-06), (-2.942, -0.1968, 8.821e-06), (-2.908, -0.1991, 8.821e-06), (-2.889, -0.1988, 8.821e-06), (-2.872, -0.1977, 8.821e-06), (-2.855, -0.1959, 8.821e-06), (-2.84, -0.1934, 8.821e-06), (-2.825, -0.1901, 8.821e-06), (-2.81, -0.1861, 8.821e-06), (-2.796, -0.1814, 8.821e-06), (-2.782, -0.1759, 8.821e-06), (-2.769, -0.1696, 8.821e-06), (-2.756, -0.1625, 8.821e-06), (-2.742, -0.1547, 8.821e-06), (-2.729, -0.1461, 8.821e-06), (-3.035, 0.07989, 8.821e-06), (-3.031, 0.09699, 8.821e-06), (-3.026, 0.1128, 8.821e-06), (-3.02, 0.1272, 8.821e-06), (-3.013, 0.1402, 8.821e-06), (-3.005, 0.1518, 8.821e-06), (-2.995, 0.162, 8.821e-06), (-2.985, 0.1707, 8.821e-06), (-2.973, 0.1779, 8.821e-06), (-2.96, 0.1835, 8.821e-06), (-2.946, 0.1876, 8.821e-06), (-2.93, 0.1901, 8.821e-06), (-2.914, 0.1909, 8.821e-06), (-2.899, 0.19, 8.821e-06), (-2.884, 0.1874, 8.821e-06), (-2.871, 0.1831, 8.821e-06), (-2.859, 0.1772, 8.821e-06), (-2.848, 0.1698, 8.821e-06), (-2.839, 0.1609, 8.821e-06), (-2.831, 0.1506, 8.821e-06), (-2.823, 0.1389, 8.821e-06), (-2.818, 0.1259, 8.821e-06), (-2.813, 0.1117, 8.821e-06), (-2.81, 0.09636, 8.821e-06), (-2.809, 0.07989, 8.821e-06), (-3.184, 0.4919, 8.821e-06), (-3.754, 0.4919, 8.821e-06), (-3.754, 0.4039, 8.821e-06), (-3.518, 0.4039, 8.821e-06), (-3.518, -0.1901, 8.821e-06), (-3.42, -0.1901, 8.821e-06), (-3.42, 0.4039, 8.821e-06), (-3.184, 0.4039, 8.821e-06)], [], [(38, 40, 37), (40, 36, 37), (40, 35, 36), (40, 34, 35), (40, 33, 34), (40, 32, 33), (40, 31, 32), (40, 30, 31), (40, 29, 30), (40, 41, 29), (41, 42, 29), (42, 28, 29), (38, 77, 40), (43, 28, 42), (44, 28, 43), (45, 28, 44), (46, 28, 45), (46, 27, 28), (47, 27, 46), (48, 27, 47), (48, 26, 27), (49, 26, 48), (50, 26, 49), (50, 25, 26), (51, 25, 50), (52, 25, 51), (52, 24, 25), (53, 24, 52), (54, 24, 53), (54, 23, 24), (55, 23, 54), (55, 22, 23), (56, 22, 55), (57, 22, 56), (57, 21, 22), (58, 21, 57), (59, 21, 58), (59, 20, 21), (60, 20, 59), (60, 19, 20), (61, 19, 60), (38, 76, 77), (62, 19, 61), (38, 75, 76), (38, 74, 75), (38, 0, 74), (0, 73, 74), (63, 19, 62), (0, 72, 73), (0, 71, 72), (63, 18, 19), (64, 18, 63), (0, 70, 71), (0, 69, 70), (0, 68, 69), (65, 18, 64), (0, 67, 68), (0, 66, 67), (0, 65, 66), (0, 18, 65), (0, 17, 18), (0, 16, 17), (0, 15, 16), (38, 39, 0), (1, 15, 0), (1, 14, 15), (2, 14, 1), (3, 14, 2), (4, 14, 3), (5, 14, 4), (5, 13, 14), (6, 13, 5), (7, 13, 6), (8, 13, 7), (9, 13, 8), (9, 12, 13), (10, 12, 9), (11, 12, 10), (116, 114, 115), (117, 114, 116), (117, 113, 114), (118, 113, 117), (119, 113, 118), (119, 112, 113), (120, 112, 119), (120, 111, 112), (121, 111, 120), (122, 111, 121), (122, 110, 111), (123, 110, 122), (123, 109, 110), (124, 109, 123), (125, 109, 124), (125, 108, 109), (126, 108, 125), (126, 107, 108), (127, 107, 126), (128, 129, 127), (129, 130, 127), (130, 131, 127), (131, 132, 127), (132, 133, 127), (133, 134, 127), (134, 135, 127), (135, 136, 127), (136, 137, 127), (137, 138, 127), (138, 107, 127), (138, 139, 107), (139, 140, 107), (140, 106, 107), (140, 141, 106), (141, 105, 106), (142, 105, 141), (143, 105, 142), (144, 105, 143), (145, 105, 144), (146, 105, 145), (146, 104, 105), (147, 104, 146), (148, 104, 147), (149, 104, 148), (149, 103, 104), (150, 103, 149), (151, 103, 150), (151, 102, 103), (152, 102, 151), (153, 102, 152), (154, 251, 153), (251, 102, 153), (155, 251, 154), (156, 251, 155), (157, 251, 156), (158, 251, 157), (158, 250, 251), (215, 102, 251), (158, 249, 250), (159, 249, 158), (159, 248, 249), (160, 248, 159), (160, 247, 248), (161, 247, 160), (161, 246, 247), (161, 245, 246), (162, 245, 161), (162, 244, 245), (163, 244, 162), (163, 243, 244), (163, 242, 243), (164, 242, 163), (164, 241, 242), (164, 240, 241), (165, 240, 164), (165, 239, 240), (166, 239, 165), (166, 238, 239), (166, 237, 238), (167, 237, 166), (167, 236, 237), (167, 235, 236), (216, 102, 215), (168, 235, 167), (217, 102, 216), (168, 234, 235), (218, 102, 217), (79, 214, 78), (218, 101, 102), (168, 233, 234), (80, 214, 79), (219, 101, 218), (219, 100, 101), (81, 214, 80), (169, 233, 168), (169, 232, 233), (219, 99, 100), (220, 99, 219), (82, 214, 81), (220, 98, 99), (221, 98, 220), (83, 214, 82), (169, 231, 232), (221, 97, 98), (84, 214, 83), (222, 97, 221), (222, 96, 97), (85, 214, 84), (169, 230, 231), (222, 95, 96), (223, 95, 222), (86, 214, 85), (223, 94, 95), (170, 230, 169), (87, 214, 86), (170, 229, 230), (224, 94, 223), (224, 93, 94), (88, 214, 87), (224, 92, 93), (89, 214, 88), (225, 92, 224), (225, 91, 92), (90, 214, 89), (225, 90, 91), (170, 228, 229), (225, 214, 90), (226, 214, 225), (170, 227, 228), (227, 214, 226), (170, 190, 227), (190, 214, 227), (171, 190, 170), (171, 189, 190), (191, 214, 190), (172, 189, 171), (172, 188, 189), (192, 214, 191), (192, 213, 214), (173, 188, 172), (173, 187, 188), (193, 213, 192), (193, 212, 213), (173, 186, 187), (194, 212, 193), (174, 186, 173), (194, 211, 212), (174, 185, 186), (195, 211, 194), (195, 210, 211), (175, 185, 174), (175, 184, 185), (196, 210, 195), (196, 209, 210), (175, 183, 184), (197, 209, 196), (197, 208, 209), (176, 183, 175), (176, 182, 183), (198, 208, 197), (198, 207, 208), (176, 181, 182), (198, 206, 207), (199, 206, 198), (177, 181, 176), (199, 205, 206), (177, 180, 181), (200, 205, 199), (200, 204, 205), (177, 179, 180), (201, 204, 200), (178, 179, 177), (201, 203, 204), (202, 203, 201), (293, 291, 292), (293, 290, 291), (294, 290, 293), (294, 289, 290), (295, 289, 294), (295, 288, 289), (295, 287, 288), (296, 287, 295), (296, 286, 287), (253, 306, 252), (253, 305, 306), (297, 286, 296), (297, 285, 286), (297, 284, 285), (298, 284, 297), (298, 283, 284), (299, 283, 298), (299, 282, 283), (299, 281, 282), (300, 281, 299), (300, 280, 281), (301, 280, 300), (301, 270, 280), (270, 271, 280), (271, 272, 280), (272, 273, 280), (273, 274, 280), (274, 275, 280), (275, 276, 280), (276, 277, 280), (277, 278, 280), (278, 279, 280), (302, 268, 301), (268, 269, 301), (269, 270, 301), (303, 266, 302), (266, 267, 302), (267, 268, 302), (303, 265, 266), (303, 264, 265), (304, 264, 303), (304, 263, 264), (304, 262, 263), (253, 304, 305), (253, 258, 304), (258, 259, 304), (259, 260, 304), (260, 261, 304), (261, 262, 304), (253, 257, 258), (253, 256, 257), (253, 255, 256), (253, 254, 255), (312, 310, 311), (312, 309, 310), (309, 307, 308), (309, 314, 307), (314, 319, 307), (319, 317, 318), (319, 316, 317), (309, 313, 314), (315, 319, 314), (312, 313, 309), (315, 316, 319), (321, 367, 320), (321, 366, 367), (322, 366, 321), (322, 365, 366), (323, 365, 322), (323, 364, 365), (324, 364, 323), (324, 363, 364), (325, 363, 324), (325, 362, 363), (326, 362, 325), (326, 361, 362), (327, 368, 326), (368, 361, 326), (327, 415, 368), (369, 361, 368), (327, 414, 415), (370, 361, 369), (327, 413, 414), (371, 361, 370), (371, 360, 361), (328, 413, 327), (328, 412, 413), (372, 360, 371), (328, 411, 412), (373, 360, 372), (328, 410, 411), (374, 360, 373), (374, 359, 360), (329, 410, 328), (329, 409, 410), (375, 359, 374), (329, 408, 409), (376, 359, 375), (376, 358, 359), (330, 408, 329), (330, 407, 408), (377, 358, 376), (377, 357, 358), (331, 407, 330), (331, 406, 407), (378, 357, 377), (331, 405, 406), (379, 357, 378), (379, 356, 357), (332, 405, 331), (332, 404, 405), (380, 356, 379), (333, 404, 332), (333, 403, 404), (380, 355, 356), (381, 355, 380), (333, 402, 403), (382, 355, 381), (334, 402, 333), (382, 354, 355), (334, 401, 402), (383, 354, 382), (334, 400, 401), (335, 400, 334), (384, 354, 383), (384, 353, 354), (335, 399, 400), (385, 353, 384), (336, 399, 335), (385, 352, 353), (336, 398, 399), (386, 352, 385), (336, 397, 398), (387, 352, 386), (337, 397, 336), (387, 351, 352), (337, 396, 397), (388, 351, 387), (337, 395, 396), (389, 351, 388), (337, 394, 395), (390, 351, 389), (338, 394, 337), (390, 350, 351), (338, 393, 394), (391, 350, 390), (338, 392, 393), (392, 350, 391), (338, 350, 392), (339, 350, 338), (339, 349, 350), (340, 349, 339), (340, 348, 349), (341, 348, 340), (341, 347, 348), (342, 347, 341), (342, 346, 347), (343, 346, 342), (343, 345, 346), (344, 345, 343), (417, 473, 416), (417, 472, 473), (417, 471, 472), (418, 471, 417), (419, 471, 418), (420, 470, 419), (470, 471, 419), (420, 469, 470), (420, 468, 469), (421, 468, 420), (421, 467, 468), (421, 466, 467), (422, 466, 421), (422, 465, 466), (446, 444, 445), (447, 444, 446), (422, 464, 465), (448, 444, 447), (423, 464, 422), (423, 463, 464), (449, 444, 448), (450, 444, 449), (423, 462, 463), (451, 444, 450), (423, 461, 462), (452, 444, 451), (423, 460, 461), (453, 444, 452), (424, 460, 423), (454, 444, 453), (424, 459, 460), (455, 444, 454), (424, 458, 459), (456, 444, 455), (424, 457, 458), (457, 444, 456), (424, 444, 457), (425, 444, 424), (426, 444, 425), (427, 444, 426), (427, 443, 444), (428, 443, 427), (428, 442, 443), (428, 441, 442), (429, 441, 428), (429, 440, 441), (429, 439, 440), (429, 438, 439), (430, 438, 429), (430, 437, 438), (430, 436, 437), (431, 436, 430), (431, 435, 436), (431, 434, 435), (432, 434, 431), (432, 433, 434), (475, 531, 474), (475, 530, 531), (475, 529, 530), (476, 529, 475), (477, 529, 476), (478, 528, 477), (528, 529, 477), (478, 527, 528), (478, 526, 527), (479, 526, 478), (479, 525, 526), (479, 524, 525), (480, 524, 479), (480, 523, 524), (504, 502, 503), (505, 502, 504), (480, 522, 523), (506, 502, 505), (481, 522, 480), (481, 521, 522), (507, 502, 506), (508, 502, 507), (481, 520, 521), (509, 502, 508), (481, 519, 520), (510, 502, 509), (481, 518, 519), (511, 502, 510), (482, 518, 481), (512, 502, 511), (482, 517, 518), (513, 502, 512), (482, 516, 517), (514, 502, 513), (482, 515, 516), (515, 502, 514), (482, 502, 515), (483, 502, 482), (484, 502, 483), (485, 502, 484), (485, 501, 502), (486, 501, 485), (486, 500, 501), (486, 499, 500), (487, 499, 486), (487, 498, 499), (487, 497, 498), (487, 496, 497), (488, 496, 487), (488, 495, 496), (488, 494, 495), (489, 494, 488), (489, 493, 494), (489, 492, 493), (490, 492, 489), (490, 491, 492), (537, 535, 536), (537, 534, 535), (534, 532, 533), (534, 543, 532), (537, 543, 534), (538, 543, 537), (538, 540, 543), (540, 542, 543), (538, 539, 540), (541, 542, 540), (582, 580, 581), (582, 579, 580), (583, 579, 582), (583, 578, 579), (584, 578, 583), (584, 577, 578), (585, 577, 584), (585, 576, 577), (586, 576, 585), (586, 575, 576), (587, 575, 586), (587, 574, 575), (588, 630, 587), (630, 574, 587), (588, 629, 630), (631, 574, 630), (588, 628, 629), (632, 574, 631), (588, 627, 628), (633, 574, 632), (633, 573, 574), (588, 626, 627), (589, 626, 588), (634, 573, 633), (589, 625, 626), (635, 573, 634), (589, 624, 625), (636, 573, 635), (589, 623, 624), (637, 573, 636), (590, 623, 589), (637, 572, 573), (590, 622, 623), (638, 572, 637), (590, 621, 622), (639, 572, 638), (591, 621, 590), (639, 571, 572), (591, 620, 621), (640, 571, 639), (591, 619, 620), (641, 571, 640), (592, 619, 591), (592, 618, 619), (641, 570, 571), (642, 570, 641), (592, 642, 618), (592, 570, 642), (593, 570, 592), (593, 569, 570), (594, 568, 593), (568, 569, 593), (594, 567, 568), (595, 567, 594), (595, 566, 567), (595, 565, 566), (596, 565, 595), (596, 564, 565), (597, 564, 596), (597, 563, 564), (545, 617, 544), (597, 562, 563), (546, 617, 545), (547, 617, 546), (598, 562, 597), (598, 561, 562), (548, 617, 547), (549, 617, 548), (598, 560, 561), (550, 617, 549), (598, 559, 560), (551, 617, 550), (599, 559, 598), (552, 617, 551), (599, 558, 559), (553, 617, 552), (599, 557, 558), (554, 617, 553), (555, 617, 554), (599, 556, 557), (556, 617, 555), (599, 617, 556), (600, 617, 599), (600, 616, 617), (601, 616, 600), (601, 615, 616), (601, 614, 615), (602, 614, 601), (602, 613, 614), (602, 612, 613), (603, 612, 602), (603, 611, 612), (603, 610, 611), (604, 610, 603), (604, 609, 610), (604, 608, 609), (604, 607, 608), (605, 607, 604), (605, 606, 607), (644, 700, 643), (644, 699, 700), (644, 698, 699), (645, 698, 644), (646, 698, 645), (647, 697, 646), (697, 698, 646), (647, 696, 697), (647, 695, 696), (648, 695, 647), (648, 694, 695), (648, 693, 694), (649, 693, 648), (649, 692, 693), (673, 671, 672), (674, 671, 673), (649, 691, 692), (675, 671, 674), (650, 691, 649), (650, 690, 691), (676, 671, 675), (677, 671, 676), (650, 689, 690), (678, 671, 677), (650, 688, 689), (679, 671, 678), (650, 687, 688), (680, 671, 679), (651, 687, 650), (681, 671, 680), (651, 686, 687), (682, 671, 681), (651, 685, 686), (683, 671, 682), (651, 684, 685), (684, 671, 683), (651, 671, 684), (652, 671, 651), (653, 671, 652), (654, 671, 653), (654, 670, 671), (655, 670, 654), (655, 669, 670), (655, 668, 669), (656, 668, 655), (656, 667, 668), (656, 666, 667), (656, 665, 666), (657, 665, 656), (657, 664, 665), (657, 663, 664), (658, 663, 657), (658, 662, 663), (658, 661, 662), (659, 661, 658), (659, 660, 661), (702, 758, 701), (702, 757, 758), (702, 756, 757), (703, 756, 702), (704, 756, 703), (705, 755, 704), (755, 756, 704), (705, 754, 755), (705, 753, 754), (706, 753, 705), (706, 752, 753), (706, 751, 752), (707, 751, 706), (707, 750, 751), (731, 729, 730), (732, 729, 731), (707, 749, 750), (733, 729, 732), (708, 749, 707), (708, 748, 749), (734, 729, 733), (735, 729, 734), (708, 747, 748), (736, 729, 735), (708, 746, 747), (737, 729, 736), (708, 745, 746), (738, 729, 737), (709, 745, 708), (739, 729, 738), (709, 744, 745), (740, 729, 739), (709, 743, 744), (741, 729, 740), (709, 742, 743), (742, 729, 741), (709, 729, 742), (710, 729, 709), (711, 729, 710), (712, 729, 711), (712, 728, 729), (713, 728, 712), (713, 727, 728), (713, 726, 727), (714, 726, 713), (714, 725, 726), (714, 724, 725), (714, 723, 724), (715, 723, 714), (715, 722, 723), (715, 721, 722), (716, 721, 715), (716, 720, 721), (716, 719, 720), (717, 719, 716), (717, 718, 719), (772, 770, 771), (772, 769, 770), (773, 769, 772), (773, 768, 769), (773, 767, 768), (774, 767, 773), (774, 766, 767), (774, 765, 766), (775, 765, 774), (775, 764, 765), (775, 763, 764), (776, 763, 775), (776, 762, 763), (776, 761, 762), (777, 761, 776), (777, 760, 761), (777, 759, 760), (778, 759, 777), (778, 884, 759), (884, 885, 759), (885, 886, 759), (886, 887, 759), (887, 888, 759), (888, 889, 759), (889, 890, 759), (890, 891, 759), (891, 892, 759), (779, 882, 778), (882, 883, 778), (883, 884, 778), (780, 881, 779), (881, 882, 779), (781, 879, 780), (879, 880, 780), (880, 881, 780), (781, 878, 879), (781, 877, 878), (781, 876, 877), (781, 875, 876), (781, 874, 875), (782, 874, 781), (782, 873, 874), (782, 872, 873), (782, 871, 872), (782, 870, 871), (783, 870, 782), (783, 869, 870), (783, 868, 869), (783, 867, 868), (784, 867, 783), (784, 866, 867), (784, 865, 866), (784, 864, 865), (784, 863, 864), (784, 862, 863), (785, 862, 784), (785, 861, 862), (785, 860, 861), (785, 859, 860), (786, 859, 785), (786, 858, 859), (786, 857, 858), (786, 856, 857), (787, 856, 786), (787, 855, 856), (788, 855, 787), (788, 854, 855), (788, 853, 854), (789, 853, 788), (789, 852, 853), (790, 852, 789), (790, 851, 852), (790, 850, 851), (791, 850, 790), (791, 849, 850), (792, 849, 791), (792, 848, 849), (792, 847, 848), (793, 847, 792), (793, 846, 847), (794, 846, 793), (794, 845, 846), (795, 845, 794), (795, 844, 845), (820, 818, 819), (795, 843, 844), (796, 843, 795), (820, 817, 818), (797, 843, 796), (820, 816, 817), (798, 843, 797), (798, 842, 843), (820, 815, 816), (799, 842, 798), (820, 814, 815), (800, 842, 799), (820, 813, 814), (801, 842, 800), (801, 841, 842), (820, 812, 813), (802, 841, 801), (803, 841, 802), (820, 811, 812), (804, 841, 803), (820, 810, 811), (805, 841, 804), (820, 809, 810), (806, 841, 805), (820, 808, 809), (807, 841, 806), (820, 807, 808), (807, 840, 841), (820, 840, 807), (820, 839, 840), (820, 838, 839), (821, 838, 820), (821, 837, 838), (822, 837, 821), (823, 837, 822), (823, 836, 837), (824, 836, 823), (825, 836, 824), (825, 835, 836), (826, 835, 825), (826, 834, 835), (827, 834, 826), (828, 834, 827), (828, 833, 834), (829, 833, 828), (830, 833, 829), (830, 832, 833), (831, 832, 830), (931, 929, 930), (931, 928, 929), (932, 928, 931), (932, 927, 928), (933, 927, 932), (933, 926, 927), (934, 926, 933), (934, 925, 926), (935, 925, 934), (935, 924, 925), (936, 924, 935), (936, 923, 924), (937, 979, 936), (979, 923, 936), (937, 978, 979), (980, 923, 979), (937, 977, 978), (981, 923, 980), (937, 976, 977), (982, 923, 981), (982, 922, 923), (937, 975, 976), (938, 975, 937), (983, 922, 982), (938, 974, 975), (984, 922, 983), (938, 973, 974), (985, 922, 984), (938, 972, 973), (986, 922, 985), (939, 972, 938), (986, 921, 922), (939, 971, 972), (987, 921, 986), (939, 970, 971), (988, 921, 987), (940, 970, 939), (988, 920, 921), (940, 969, 970), (989, 920, 988), (940, 968, 969), (990, 920, 989), (941, 968, 940), (941, 967, 968), (990, 919, 920), (991, 919, 990), (941, 991, 967), (941, 919, 991), (942, 919, 941), (942, 918, 919), (943, 917, 942), (917, 918, 942), (943, 916, 917), (944, 916, 943), (944, 915, 916), (944, 914, 915), (945, 914, 944), (945, 913, 914), (946, 913, 945), (946, 912, 913), (894, 966, 893), (946, 911, 912), (895, 966, 894), (896, 966, 895), (947, 911, 946), (947, 910, 911), (897, 966, 896), (898, 966, 897), (947, 909, 910), (899, 966, 898), (947, 908, 909), (900, 966, 899), (948, 908, 947), (901, 966, 900), (948, 907, 908), (902, 966, 901), (948, 906, 907), (903, 966, 902), (904, 966, 903), (948, 905, 906), (905, 966, 904), (948, 966, 905), (949, 966, 948), (949, 965, 966), (950, 965, 949), (950, 964, 965), (950, 963, 964), (951, 963, 950), (951, 962, 963), (951, 961, 962), (952, 961, 951), (952, 960, 961), (952, 959, 960), (953, 959, 952), (953, 958, 959), (953, 957, 958), (953, 956, 957), (954, 956, 953), (954, 955, 956), (994, 992, 993), (994, 999, 992), (995, 999, 994), (996, 998, 995), (998, 999, 995), (996, 997, 998)])
_uv = me_text_001.uv_layers.new(name='UVMap')
_uv.uv.foreach_set('vector', [0.4935, 0.0, 0.5195, 0.0, 0.4805, 0.0, 0.5195, 0.0, 0.4675, 0.0, 0.4805, 0.0, 0.5195, 0.0, 0.4545, 0.0, 0.4675, 0.0, 0.5195, 0.0, 0.4416, 0.0, 0.4545, 0.0, 0.5195, 0.0, 0.4286, 0.0, 0.4416, 0.0, 0.5195, 0.0, 0.4156, 0.0, 0.4286, 0.0, 0.5195, 0.0, 0.4026, 0.0, 0.4156, 0.0, 0.5195, 0.0, 0.3896, 0.0, 0.4026, 0.0, 0.5195, 0.0, 0.3766, 0.0, 0.3896, 0.0, 0.5195, 0.0, 0.5325, 0.0, 0.3766, 0.0, 0.5325, 0.0, 0.5455, 0.0, 0.3766, 0.0, 0.5455, 0.0, 0.3636, 0.0, 0.3766, 0.0, 0.4935, 0.0, 1.0, 0.0, 0.5195, 0.0, 0.5584, 0.0, 0.3636, 0.0, 0.5455, 0.0, 0.5714, 0.0, 0.3636, 0.0, 0.5584, 0.0, 0.5844, 0.0, 0.3636, 0.0, 0.5714, 0.0, 0.5974, 0.0, 0.3636, 0.0, 0.5844, 0.0, 0.5974, 0.0, 0.3506, 0.0, 0.3636, 0.0, 0.6104, 0.0, 0.3506, 0.0, 0.5974, 0.0, 0.6234, 0.0, 0.3506, 0.0, 0.6104, 0.0, 0.6234, 0.0, 0.3377, 0.0, 0.3506, 0.0, 0.6364, 0.0, 0.3377, 0.0, 0.6234, 0.0, 0.6494, 0.0, 0.3377, 0.0, 0.6364, 0.0, 0.6494, 0.0, 0.3247, 0.0, 0.3377, 0.0, 0.6623, 0.0, 0.3247, 0.0, 0.6494, 0.0, 0.6753, 0.0, 0.3247, 0.0, 0.6623, 0.0, 0.6753, 0.0, 0.3117, 0.0, 0.3247, 0.0, 0.6883, 0.0, 0.3117, 0.0, 0.6753, 0.0, 0.7013, 0.0, 0.3117, 0.0, 0.6883, 0.0, 0.7013, 0.0, 0.2987, 0.0, 0.3117, 0.0, 0.7143, 0.0, 0.2987, 0.0, 0.7013, 0.0, 0.7143, 0.0, 0.2857, 0.0, 0.2987, 0.0, 0.7273, 0.0, 0.2857, 0.0, 0.7143, 0.0, 0.7403, 0.0, 0.2857, 0.0, 0.7273, 0.0, 0.7403, 0.0, 0.2727, 0.0, 0.2857, 0.0, 0.7532, 0.0, 0.2727, 0.0, 0.7403, 0.0, 0.7662, 0.0, 0.2727, 0.0, 0.7532, 0.0, 0.7662, 0.0, 0.2597, 0.0, 0.2727, 0.0, 0.7792, 0.0, 0.2597, 0.0, 0.7662, 0.0, 0.7792, 0.0, 0.2468, 0.0, 0.2597, 0.0, 0.7922, 0.0, 0.2468, 0.0, 0.7792, 0.0, 0.4935, 0.0, 0.987, 0.0, 1.0, 0.0, 0.8052, 0.0, 0.2468, 0.0, 0.7922, 0.0, 0.4935, 0.0, 0.974, 0.0, 0.987, 0.0, 0.4935, 0.0, 0.961, 0.0, 0.974, 0.0, 0.4935, 0.0, 0.0, 0.0, 0.961, 0.0, 0.0, 0.0, 0.9481, 0.0, 0.961, 0.0, 0.8182, 0.0, 0.2468, 0.0, 0.8052, 0.0, 0.0, 0.0, 0.9351, 0.0, 0.9481, 0.0, 0.0, 0.0, 0.9221, 0.0, 0.9351, 0.0, 0.8182, 0.0, 0.2338, 0.0, 0.2468, 0.0, 0.8312, 0.0, 0.2338, 0.0, 0.8182, 0.0, 0.0, 0.0, 0.9091, 0.0, 0.9221, 0.0, 0.0, 0.0, 0.8961, 0.0, 0.9091, 0.0, 0.0, 0.0, 0.8831, 0.0, 0.8961, 0.0, 0.8442, 0.0, 0.2338, 0.0, 0.8312, 0.0, 0.0, 0.0, 0.8701, 0.0, 0.8831, 0.0, 0.0, 0.0, 0.8571, 0.0, 0.8701, 0.0, 0.0, 0.0, 0.8442, 0.0, 0.8571, 0.0, 0.0, 0.0, 0.2338, 0.0, 0.8442, 0.0, 0.0, 0.0, 0.2208, 0.0, 0.2338, 0.0, 0.0, 0.0, 0.2078, 0.0, 0.2208, 0.0, 0.0, 0.0, 0.1948, 0.0, 0.2078, 0.0, 0.4935, 0.0, 0.5065, 0.0, 0.0, 0.0, 0.01299, 0.0, 0.1948, 0.0, 0.0, 0.0, 0.01299, 0.0, 0.1818, 0.0, 0.1948, 0.0, 0.02597, 0.0, 0.1818, 0.0, 0.01299, 0.0, 0.03896, 0.0, 0.1818, 0.0, 0.02597, 0.0, 0.05195, 0.0, 0.1818, 0.0, 0.03896, 0.0, 0.06494, 0.0, 0.1818, 0.0, 0.05195, 0.0, 0.06494, 0.0, 0.1688, 0.0, 0.1818, 0.0, 0.07792, 0.0, 0.1688, 0.0, 0.06494, 0.0, 0.09091, 0.0, 0.1688, 0.0, 0.07792, 0.0, 0.1039, 0.0, 0.1688, 0.0, 0.09091, 0.0, 0.1169, 0.0, 0.1688, 0.0, 0.1039, 0.0, 0.1169, 0.0, 0.1558, 0.0, 0.1688, 0.0, 0.1299, 0.0, 0.1558, 0.0, 0.1169, 0.0, 0.1429, 0.0, 0.1558, 0.0, 0.1299, 0.0, 0.2197, 0.0, 0.2081, 0.0, 0.2139, 0.0, 0.2254, 0.0, 0.2081, 0.0, 0.2197, 0.0, 0.2254, 0.0, 0.2023, 0.0, 0.2081, 0.0, 0.2312, 0.0, 0.2023, 0.0, 0.2254, 0.0, 0.237, 0.0, 0.2023, 0.0, 0.2312, 0.0, 0.237, 0.0, 0.1965, 0.0, 0.2023, 0.0, 0.2428, 0.0, 0.1965, 0.0, 0.237, 0.0, 0.2428, 0.0, 0.1908, 0.0, 0.1965, 0.0, 0.2486, 0.0, 0.1908, 0.0, 0.2428, 0.0, 0.2543, 0.0, 0.1908, 0.0, 0.2486, 0.0, 0.2543, 0.0, 0.185, 0.0, 0.1908, 0.0, 0.2601, 0.0, 0.185, 0.0, 0.2543, 0.0, 0.2601, 0.0, 0.1792, 0.0, 0.185, 0.0, 0.2659, 0.0, 0.1792, 0.0, 0.2601, 0.0, 0.2717, 0.0, 0.1792, 0.0, 0.2659, 0.0, 0.2717, 0.0, 0.1734, 0.0, 0.1792, 0.0, 0.2775, 0.0, 0.1734, 0.0, 0.2717, 0.0, 0.2775, 0.0, 0.1676, 0.0, 0.1734, 0.0, 0.2832, 0.0, 0.1676, 0.0, 0.2775, 0.0, 0.289, 0.0, 0.2948, 0.0, 0.2832, 0.0, 0.2948, 0.0, 0.3006, 0.0, 0.2832, 0.0, 0.3006, 0.0, 0.3064, 0.0, 0.2832, 0.0, 0.3064, 0.0, 0.3121, 0.0, 0.2832, 0.0, 0.3121, 0.0, 0.3179, 0.0, 0.2832, 0.0, 0.3179, 0.0, 0.3237, 0.0, 0.2832, 0.0, 0.3237, 0.0, 0.3295, 0.0, 0.2832, 0.0, 0.3295, 0.0, 0.3353, 0.0, 0.2832, 0.0, 0.3353, 0.0, 0.341, 0.0, 0.2832, 0.0, 0.341, 0.0, 0.3468, 0.0, 0.2832, 0.0, 0.3468, 0.0, 0.1676, 0.0, 0.2832, 0.0, 0.3468, 0.0, 0.3526, 0.0, 0.1676, 0.0, 0.3526, 0.0, 0.3584, 0.0, 0.1676, 0.0, 0.3584, 0.0, 0.1618, 0.0, 0.1676, 0.0, 0.3584, 0.0, 0.3642, 0.0, 0.1618, 0.0, 0.3642, 0.0, 0.1561, 0.0, 0.1618, 0.0, 0.3699, 0.0, 0.1561, 0.0, 0.3642, 0.0, 0.3757, 0.0, 0.1561, 0.0, 0.3699, 0.0, 0.3815, 0.0, 0.1561, 0.0, 0.3757, 0.0, 0.3873, 0.0, 0.1561, 0.0, 0.3815, 0.0, 0.3931, 0.0, 0.1561, 0.0, 0.3873, 0.0, 0.3931, 0.0, 0.1503, 0.0, 0.1561, 0.0, 0.3988, 0.0, 0.1503, 0.0, 0.3931, 0.0, 0.4046, 0.0, 0.1503, 0.0, 0.3988, 0.0, 0.4104, 0.0, 0.1503, 0.0, 0.4046, 0.0, 0.4104, 0.0, 0.1445, 0.0, 0.1503, 0.0, 0.4162, 0.0, 0.1445, 0.0, 0.4104, 0.0, 0.422, 0.0, 0.1445, 0.0, 0.4162, 0.0, 0.422, 0.0, 0.1387, 0.0, 0.1445, 0.0, 0.4277, 0.0, 0.1387, 0.0, 0.422, 0.0, 0.4335, 0.0, 0.1387, 0.0, 0.4277, 0.0, 0.4393, 0.0, 1.0, 0.0, 0.4335, 0.0, 1.0, 0.0, 0.1387, 0.0, 0.4335, 0.0, 0.4451, 0.0, 1.0, 0.0, 0.4393, 0.0, 0.4509, 0.0, 1.0, 0.0, 0.4451, 0.0, 0.4566, 0.0, 1.0, 0.0, 0.4509, 0.0, 0.4624, 0.0, 1.0, 0.0, 0.4566, 0.0, 0.4624, 0.0, 0.9942, 0.0, 1.0, 0.0, 0.7919, 0.0, 0.1387, 0.0, 1.0, 0.0, 0.4624, 0.0, 0.9884, 0.0, 0.9942, 0.0, 0.4682, 0.0, 0.9884, 0.0, 0.4624, 0.0, 0.4682, 0.0, 0.9827, 0.0, 0.9884, 0.0, 0.474, 0.0, 0.9827, 0.0, 0.4682, 0.0, 0.474, 0.0, 0.9769, 0.0, 0.9827, 0.0, 0.4798, 0.0, 0.9769, 0.0, 0.474, 0.0, 0.4798, 0.0, 0.9711, 0.0, 0.9769, 0.0, 0.4798, 0.0, 0.9653, 0.0, 0.9711, 0.0, 0.4855, 0.0, 0.9653, 0.0, 0.4798, 0.0, 0.4855, 0.0, 0.9595, 0.0, 0.9653, 0.0, 0.4913, 0.0, 0.9595, 0.0, 0.4855, 0.0, 0.4913, 0.0, 0.9538, 0.0, 0.9595, 0.0, 0.4913, 0.0, 0.948, 0.0, 0.9538, 0.0, 0.4971, 0.0, 0.948, 0.0, 0.4913, 0.0, 0.4971, 0.0, 0.9422, 0.0, 0.948, 0.0, 0.4971, 0.0, 0.9364, 0.0, 0.9422, 0.0, 0.5029, 0.0, 0.9364, 0.0, 0.4971, 0.0, 0.5029, 0.0, 0.9306, 0.0, 0.9364, 0.0, 0.5087, 0.0, 0.9306, 0.0, 0.5029, 0.0, 0.5087, 0.0, 0.9249, 0.0, 0.9306, 0.0, 0.5087, 0.0, 0.9191, 0.0, 0.9249, 0.0, 0.5145, 0.0, 0.9191, 0.0, 0.5087, 0.0, 0.5145, 0.0, 0.9133, 0.0, 0.9191, 0.0, 0.5145, 0.0, 0.9075, 0.0, 0.9133, 0.0, 0.7977, 0.0, 0.1387, 0.0, 0.7919, 0.0, 0.5202, 0.0, 0.9075, 0.0, 0.5145, 0.0, 0.8035, 0.0, 0.1387, 0.0, 0.7977, 0.0, 0.5202, 0.0, 0.9017, 0.0, 0.9075, 0.0, 0.8092, 0.0, 0.1387, 0.0, 0.8035, 0.0, 0.00578, 0.0, 0.7861, 0.0, 0.0, 0.0, 0.8092, 0.0, 0.1329, 0.0, 0.1387, 0.0, 0.5202, 0.0, 0.896, 0.0, 0.9017, 0.0, 0.01156, 0.0, 0.7861, 0.0, 0.00578, 0.0, 0.815, 0.0, 0.1329, 0.0, 0.8092, 0.0, 0.815, 0.0, 0.1272, 0.0, 0.1329, 0.0, 0.01734, 0.0, 0.7861, 0.0, 0.01156, 0.0, 0.526, 0.0, 0.896, 0.0, 0.5202, 0.0, 0.526, 0.0, 0.8902, 0.0, 0.896, 0.0, 0.815, 0.0, 0.1214, 0.0, 0.1272, 0.0, 0.8208, 0.0, 0.1214, 0.0, 0.815, 0.0, 0.02312, 0.0, 0.7861, 0.0, 0.01734, 0.0, 0.8208, 0.0, 0.1156, 0.0, 0.1214, 0.0, 0.8266, 0.0, 0.1156, 0.0, 0.8208, 0.0, 0.0289, 0.0, 0.7861, 0.0, 0.02312, 0.0, 0.526, 0.0, 0.8844, 0.0, 0.8902, 0.0, 0.8266, 0.0, 0.1098, 0.0, 0.1156, 0.0, 0.03468, 0.0, 0.7861, 0.0, 0.0289, 0.0, 0.8324, 0.0, 0.1098, 0.0, 0.8266, 0.0, 0.8324, 0.0, 0.104, 0.0, 0.1098, 0.0, 0.04046, 0.0, 0.7861, 0.0, 0.03468, 0.0, 0.526, 0.0, 0.8786, 0.0, 0.8844, 0.0, 0.8324, 0.0, 0.09827, 0.0, 0.104, 0.0, 0.8382, 0.0, 0.09827, 0.0, 0.8324, 0.0, 0.04624, 0.0, 0.7861, 0.0, 0.04046, 0.0, 0.8382, 0.0, 0.09249, 0.0, 0.09827, 0.0, 0.5318, 0.0, 0.8786, 0.0, 0.526, 0.0, 0.05202, 0.0, 0.7861, 0.0, 0.04624, 0.0, 0.5318, 0.0, 0.8728, 0.0, 0.8786, 0.0, 0.8439, 0.0, 0.09249, 0.0, 0.8382, 0.0, 0.8439, 0.0, 0.08671, 0.0, 0.09249, 0.0, 0.0578, 0.0, 0.7861, 0.0, 0.05202, 0.0, 0.8439, 0.0, 0.08092, 0.0, 0.08671, 0.0, 0.06358, 0.0, 0.7861, 0.0, 0.0578, 0.0, 0.8497, 0.0, 0.08092, 0.0, 0.8439, 0.0, 0.8497, 0.0, 0.07514, 0.0, 0.08092, 0.0, 0.06936, 0.0, 0.7861, 0.0, 0.06358, 0.0, 0.8497, 0.0, 0.06936, 0.0, 0.07514, 0.0, 0.5318, 0.0, 0.8671, 0.0, 0.8728, 0.0, 0.8497, 0.0, 0.7861, 0.0, 0.06936, 0.0, 0.8555, 0.0, 0.7861, 0.0, 0.8497, 0.0, 0.5318, 0.0, 0.8613, 0.0, 0.8671, 0.0, 0.8613, 0.0, 0.7861, 0.0, 0.8555, 0.0, 0.5318, 0.0, 0.6474, 0.0, 0.8613, 0.0, 0.6474, 0.0, 0.7861, 0.0, 0.8613, 0.0, 0.5376, 0.0, 0.6474, 0.0, 0.5318, 0.0, 0.5376, 0.0, 0.6416, 0.0, 0.6474, 0.0, 0.6532, 0.0, 0.7861, 0.0, 0.6474, 0.0, 0.5434, 0.0, 0.6416, 0.0, 0.5376, 0.0, 0.5434, 0.0, 0.6358, 0.0, 0.6416, 0.0, 0.659, 0.0, 0.7861, 0.0, 0.6532, 0.0, 0.659, 0.0, 0.7803, 0.0, 0.7861, 0.0, 0.5491, 0.0, 0.6358, 0.0, 0.5434, 0.0, 0.5491, 0.0, 0.6301, 0.0, 0.6358, 0.0, 0.6647, 0.0, 0.7803, 0.0, 0.659, 0.0, 0.6647, 0.0, 0.7746, 0.0, 0.7803, 0.0, 0.5491, 0.0, 0.6243, 0.0, 0.6301, 0.0, 0.6705, 0.0, 0.7746, 0.0, 0.6647, 0.0, 0.5549, 0.0, 0.6243, 0.0, 0.5491, 0.0, 0.6705, 0.0, 0.7688, 0.0, 0.7746, 0.0, 0.5549, 0.0, 0.6185, 0.0, 0.6243, 0.0, 0.6763, 0.0, 0.7688, 0.0, 0.6705, 0.0, 0.6763, 0.0, 0.763, 0.0, 0.7688, 0.0, 0.5607, 0.0, 0.6185, 0.0, 0.5549, 0.0, 0.5607, 0.0, 0.6127, 0.0, 0.6185, 0.0, 0.6821, 0.0, 0.763, 0.0, 0.6763, 0.0, 0.6821, 0.0, 0.7572, 0.0, 0.763, 0.0, 0.5607, 0.0, 0.6069, 0.0, 0.6127, 0.0, 0.6879, 0.0, 0.7572, 0.0, 0.6821, 0.0, 0.6879, 0.0, 0.7514, 0.0, 0.7572, 0.0, 0.5665, 0.0, 0.6069, 0.0, 0.5607, 0.0, 0.5665, 0.0, 0.6012, 0.0, 0.6069, 0.0, 0.6936, 0.0, 0.7514, 0.0, 0.6879, 0.0, 0.6936, 0.0, 0.7457, 0.0, 0.7514, 0.0, 0.5665, 0.0, 0.5954, 0.0, 0.6012, 0.0, 0.6936, 0.0, 0.7399, 0.0, 0.7457, 0.0, 0.6994, 0.0, 0.7399, 0.0, 0.6936, 0.0, 0.5723, 0.0, 0.5954, 0.0, 0.5665, 0.0, 0.6994, 0.0, 0.7341, 0.0, 0.7399, 0.0, 0.5723, 0.0, 0.5896, 0.0, 0.5954, 0.0, 0.7052, 0.0, 0.7341, 0.0, 0.6994, 0.0, 0.7052, 0.0, 0.7283, 0.0, 0.7341, 0.0, 0.5723, 0.0, 0.5838, 0.0, 0.5896, 0.0, 0.711, 0.0, 0.7283, 0.0, 0.7052, 0.0, 0.578, 0.0, 0.5838, 0.0, 0.5723, 0.0, 0.711, 0.0, 0.7225, 0.0, 0.7283, 0.0, 0.7168, 0.0, 0.7225, 0.0, 0.711, 0.0, 0.7593, 0.0, 0.7222, 0.0, 0.7407, 0.0, 0.7593, 0.0, 0.7037, 0.0, 0.7222, 0.0, 0.7778, 0.0, 0.7037, 0.0, 0.7593, 0.0, 0.7778, 0.0, 0.6852, 0.0, 0.7037, 0.0, 0.7963, 0.0, 0.6852, 0.0, 0.7778, 0.0, 0.7963, 0.0, 0.6667, 0.0, 0.6852, 0.0, 0.7963, 0.0, 0.6481, 0.0, 0.6667, 0.0, 0.8148, 0.0, 0.6481, 0.0, 0.7963, 0.0, 0.8148, 0.0, 0.6296, 0.0, 0.6481, 0.0, 0.01852, 0.0, 1.0, 0.0, 0.0, 0.0, 0.01852, 0.0, 0.9815, 0.0, 1.0, 0.0, 0.8333, 0.0, 0.6296, 0.0, 0.8148, 0.0, 0.8333, 0.0, 0.6111, 0.0, 0.6296, 0.0, 0.8333, 0.0, 0.5926, 0.0, 0.6111, 0.0, 0.8519, 0.0, 0.5926, 0.0, 0.8333, 0.0, 0.8519, 0.0, 0.5741, 0.0, 0.5926, 0.0, 0.8704, 0.0, 0.5741, 0.0, 0.8519, 0.0, 0.8704, 0.0, 0.5556, 0.0, 0.5741, 0.0, 0.8704, 0.0, 0.537, 0.0, 0.5556, 0.0, 0.8889, 0.0, 0.537, 0.0, 0.8704, 0.0, 0.8889, 0.0, 0.5185, 0.0, 0.537, 0.0, 0.9074, 0.0, 0.5185, 0.0, 0.8889, 0.0, 0.9074, 0.0, 0.3333, 0.0, 0.5185, 0.0, 0.3333, 0.0, 0.3519, 0.0, 0.5185, 0.0, 0.3519, 0.0, 0.3704, 0.0, 0.5185, 0.0, 0.3704, 0.0, 0.3889, 0.0, 0.5185, 0.0, 0.3889, 0.0, 0.4074, 0.0, 0.5185, 0.0, 0.4074, 0.0, 0.4259, 0.0, 0.5185, 0.0, 0.4259, 0.0, 0.4444, 0.0, 0.5185, 0.0, 0.4444, 0.0, 0.463, 0.0, 0.5185, 0.0, 0.463, 0.0, 0.4815, 0.0, 0.5185, 0.0, 0.4815, 0.0, 0.5, 0.0, 0.5185, 0.0, 0.9259, 0.0, 0.2963, 0.0, 0.9074, 0.0, 0.2963, 0.0, 0.3148, 0.0, 0.9074, 0.0, 0.3148, 0.0, 0.3333, 0.0, 0.9074, 0.0, 0.9444, 0.0, 0.2593, 0.0, 0.9259, 0.0, 0.2593, 0.0, 0.2778, 0.0, 0.9259, 0.0, 0.2778, 0.0, 0.2963, 0.0, 0.9259, 0.0, 0.9444, 0.0, 0.2407, 0.0, 0.2593, 0.0, 0.9444, 0.0, 0.2222, 0.0, 0.2407, 0.0, 0.963, 0.0, 0.2222, 0.0, 0.9444, 0.0, 0.963, 0.0, 0.2037, 0.0, 0.2222, 0.0, 0.963, 0.0, 0.1852, 0.0, 0.2037, 0.0, 0.01852, 0.0, 0.963, 0.0, 0.9815, 0.0, 0.01852, 0.0, 0.1111, 0.0, 0.963, 0.0, 0.1111, 0.0, 0.1296, 0.0, 0.963, 0.0, 0.1296, 0.0, 0.1481, 0.0, 0.963, 0.0, 0.1481, 0.0, 0.1667, 0.0, 0.963, 0.0, 0.1667, 0.0, 0.1852, 0.0, 0.963, 0.0, 0.01852, 0.0, 0.09259, 0.0, 0.1111, 0.0, 0.01852, 0.0, 0.07407, 0.0, 0.09259, 0.0, 0.01852, 0.0, 0.05556, 0.0, 0.07407, 0.0, 0.01852, 0.0, 0.03704, 0.0, 0.05556, 0.0, 0.4167, 0.0, 0.25, 0.0, 0.3333, 0.0, 0.4167, 0.0, 0.1667, 0.0, 0.25, 0.0, 0.1667, 0.0, 0.0, 0.0, 0.08333, 0.0, 0.1667, 0.0, 0.5833, 0.0, 0.0, 0.0, 0.5833, 0.0, 1.0, 0.0, 0.0, 0.0, 1.0, 0.0, 0.8333, 0.0, 0.9167, 0.0, 1.0, 0.0, 0.75, 0.0, 0.8333, 0.0, 0.1667, 0.0, 0.5, 0.0, 0.5833, 0.0, 0.6667, 0.0, 1.0, 0.0, 0.5833, 0.0, 0.4167, 0.0, 0.5, 0.0, 0.1667, 0.0, 0.6667, 0.0, 0.75, 0.0, 1.0, 0.0, 0.01053, 0.0, 0.4947, 0.0, 0.0, 0.0, 0.01053, 0.0, 0.4842, 0.0, 0.4947, 0.0, 0.02105, 0.0, 0.4842, 0.0, 0.01053, 0.0, 0.02105, 0.0, 0.4737, 0.0, 0.4842, 0.0, 0.03158, 0.0, 0.4737, 0.0, 0.02105, 0.0, 0.03158, 0.0, 0.4632, 0.0, 0.4737, 0.0, 0.04211, 0.0, 0.4632, 0.0, 0.03158, 0.0, 0.04211, 0.0, 0.4526, 0.0, 0.4632, 0.0, 0.05263, 0.0, 0.4526, 0.0, 0.04211, 0.0, 0.05263, 0.0, 0.4421, 0.0, 0.4526, 0.0, 0.06316, 0.0, 0.4421, 0.0, 0.05263, 0.0, 0.06316, 0.0, 0.4316, 0.0, 0.4421, 0.0, 0.07368, 0.0, 0.5053, 0.0, 0.06316, 0.0, 0.5053, 0.0, 0.4316, 0.0, 0.06316, 0.0, 0.07368, 0.0, 1.0, 0.0, 0.5053, 0.0, 0.5158, 0.0, 0.4316, 0.0, 0.5053, 0.0, 0.07368, 0.0, 0.9895, 0.0, 1.0, 0.0, 0.5263, 0.0, 0.4316, 0.0, 0.5158, 0.0, 0.07368, 0.0, 0.9789, 0.0, 0.9895, 0.0, 0.5368, 0.0, 0.4316, 0.0, 0.5263, 0.0, 0.5368, 0.0, 0.4211, 0.0, 0.4316, 0.0, 0.08421, 0.0, 0.9789, 0.0, 0.07368, 0.0, 0.08421, 0.0, 0.9684, 0.0, 0.9789, 0.0, 0.5474, 0.0, 0.4211, 0.0, 0.5368, 0.0, 0.08421, 0.0, 0.9579, 0.0, 0.9684, 0.0, 0.5579, 0.0, 0.4211, 0.0, 0.5474, 0.0, 0.08421, 0.0, 0.9474, 0.0, 0.9579, 0.0, 0.5684, 0.0, 0.4211, 0.0, 0.5579, 0.0, 0.5684, 0.0, 0.4105, 0.0, 0.4211, 0.0, 0.09474, 0.0, 0.9474, 0.0, 0.08421, 0.0, 0.09474, 0.0, 0.9368, 0.0, 0.9474, 0.0, 0.5789, 0.0, 0.4105, 0.0, 0.5684, 0.0, 0.09474, 0.0, 0.9263, 0.0, 0.9368, 0.0, 0.5895, 0.0, 0.4105, 0.0, 0.5789, 0.0, 0.5895, 0.0, 0.4, 0.0, 0.4105, 0.0, 0.1053, 0.0, 0.9263, 0.0, 0.09474, 0.0, 0.1053, 0.0, 0.9158, 0.0, 0.9263, 0.0, 0.6, 0.0, 0.4, 0.0, 0.5895, 0.0, 0.6, 0.0, 0.3895, 0.0, 0.4, 0.0, 0.1158, 0.0, 0.9158, 0.0, 0.1053, 0.0, 0.1158, 0.0, 0.9053, 0.0, 0.9158, 0.0, 0.6105, 0.0, 0.3895, 0.0, 0.6, 0.0, 0.1158, 0.0, 0.8947, 0.0, 0.9053, 0.0, 0.6211, 0.0, 0.3895, 0.0, 0.6105, 0.0, 0.6211, 0.0, 0.3789, 0.0, 0.3895, 0.0, 0.1263, 0.0, 0.8947, 0.0, 0.1158, 0.0, 0.1263, 0.0, 0.8842, 0.0, 0.8947, 0.0, 0.6316, 0.0, 0.3789, 0.0, 0.6211, 0.0, 0.1368, 0.0, 0.8842, 0.0, 0.1263, 0.0, 0.1368, 0.0, 0.8737, 0.0, 0.8842, 0.0, 0.6316, 0.0, 0.3684, 0.0, 0.3789, 0.0, 0.6421, 0.0, 0.3684, 0.0, 0.6316, 0.0, 0.1368, 0.0, 0.8632, 0.0, 0.8737, 0.0, 0.6526, 0.0, 0.3684, 0.0, 0.6421, 0.0, 0.1474, 0.0, 0.8632, 0.0, 0.1368, 0.0, 0.6526, 0.0, 0.3579, 0.0, 0.3684, 0.0, 0.1474, 0.0, 0.8526, 0.0, 0.8632, 0.0, 0.6632, 0.0, 0.3579, 0.0, 0.6526, 0.0, 0.1474, 0.0, 0.8421, 0.0, 0.8526, 0.0, 0.1579, 0.0, 0.8421, 0.0, 0.1474, 0.0, 0.6737, 0.0, 0.3579, 0.0, 0.6632, 0.0, 0.6737, 0.0, 0.3474, 0.0, 0.3579, 0.0, 0.1579, 0.0, 0.8316, 0.0, 0.8421, 0.0, 0.6842, 0.0, 0.3474, 0.0, 0.6737, 0.0, 0.1684, 0.0, 0.8316, 0.0, 0.1579, 0.0, 0.6842, 0.0, 0.3368, 0.0, 0.3474, 0.0, 0.1684, 0.0, 0.8211, 0.0, 0.8316, 0.0, 0.6947, 0.0, 0.3368, 0.0, 0.6842, 0.0, 0.1684, 0.0, 0.8105, 0.0, 0.8211, 0.0, 0.7053, 0.0, 0.3368, 0.0, 0.6947, 0.0, 0.1789, 0.0, 0.8105, 0.0, 0.1684, 0.0, 0.7053, 0.0, 0.3263, 0.0, 0.3368, 0.0, 0.1789, 0.0, 0.8, 0.0, 0.8105, 0.0, 0.7158, 0.0, 0.3263, 0.0, 0.7053, 0.0, 0.1789, 0.0, 0.7895, 0.0, 0.8, 0.0, 0.7263, 0.0, 0.3263, 0.0, 0.7158, 0.0, 0.1789, 0.0, 0.7789, 0.0, 0.7895, 0.0, 0.7368, 0.0, 0.3263, 0.0, 0.7263, 0.0, 0.1895, 0.0, 0.7789, 0.0, 0.1789, 0.0, 0.7368, 0.0, 0.3158, 0.0, 0.3263, 0.0, 0.1895, 0.0, 0.7684, 0.0, 0.7789, 0.0, 0.7474, 0.0, 0.3158, 0.0, 0.7368, 0.0, 0.1895, 0.0, 0.7579, 0.0, 0.7684, 0.0, 0.7579, 0.0, 0.3158, 0.0, 0.7474, 0.0, 0.1895, 0.0, 0.3158, 0.0, 0.7579, 0.0, 0.2, 0.0, 0.3158, 0.0, 0.1895, 0.0, 0.2, 0.0, 0.3053, 0.0, 0.3158, 0.0, 0.2105, 0.0, 0.3053, 0.0, 0.2, 0.0, 0.2105, 0.0, 0.2947, 0.0, 0.3053, 0.0, 0.2211, 0.0, 0.2947, 0.0, 0.2105, 0.0, 0.2211, 0.0, 0.2842, 0.0, 0.2947, 0.0, 0.2316, 0.0, 0.2842, 0.0, 0.2211, 0.0, 0.2316, 0.0, 0.2737, 0.0, 0.2842, 0.0, 0.2421, 0.0, 0.2737, 0.0, 0.2316, 0.0, 0.2421, 0.0, 0.2632, 0.0, 0.2737, 0.0, 0.2526, 0.0, 0.2632, 0.0, 0.2421, 0.0, 0.01754, 0.0, 1.0, 0.0, 0.0, 0.0, 0.01754, 0.0, 0.9825, 0.0, 1.0, 0.0, 0.01754, 0.0, 0.9649, 0.0, 0.9825, 0.0, 0.03509, 0.0, 0.9649, 0.0, 0.01754, 0.0, 0.05263, 0.0, 0.9649, 0.0, 0.03509, 0.0, 0.07018, 0.0, 0.9474, 0.0, 0.05263, 0.0, 0.9474, 0.0, 0.9649, 0.0, 0.05263, 0.0, 0.07018, 0.0, 0.9298, 0.0, 0.9474, 0.0, 0.07018, 0.0, 0.9123, 0.0, 0.9298, 0.0, 0.08772, 0.0, 0.9123, 0.0, 0.07018, 0.0, 0.08772, 0.0, 0.8947, 0.0, 0.9123, 0.0, 0.08772, 0.0, 0.8772, 0.0, 0.8947, 0.0, 0.1053, 0.0, 0.8772, 0.0, 0.08772, 0.0, 0.1053, 0.0, 0.8596, 0.0, 0.8772, 0.0, 0.5263, 0.0, 0.4912, 0.0, 0.5088, 0.0, 0.5439, 0.0, 0.4912, 0.0, 0.5263, 0.0, 0.1053, 0.0, 0.8421, 0.0, 0.8596, 0.0, 0.5614, 0.0, 0.4912, 0.0, 0.5439, 0.0, 0.1228, 0.0, 0.8421, 0.0, 0.1053, 0.0, 0.1228, 0.0, 0.8246, 0.0, 0.8421, 0.0, 0.5789, 0.0, 0.4912, 0.0, 0.5614, 0.0, 0.5965, 0.0, 0.4912, 0.0, 0.5789, 0.0, 0.1228, 0.0, 0.807, 0.0, 0.8246, 0.0, 0.614, 0.0, 0.4912, 0.0, 0.5965, 0.0, 0.1228, 0.0, 0.7895, 0.0, 0.807, 0.0, 0.6316, 0.0, 0.4912, 0.0, 0.614, 0.0, 0.1228, 0.0, 0.7719, 0.0, 0.7895, 0.0, 0.6491, 0.0, 0.4912, 0.0, 0.6316, 0.0, 0.1404, 0.0, 0.7719, 0.0, 0.1228, 0.0, 0.6667, 0.0, 0.4912, 0.0, 0.6491, 0.0, 0.1404, 0.0, 0.7544, 0.0, 0.7719, 0.0, 0.6842, 0.0, 0.4912, 0.0, 0.6667, 0.0, 0.1404, 0.0, 0.7368, 0.0, 0.7544, 0.0, 0.7018, 0.0, 0.4912, 0.0, 0.6842, 0.0, 0.1404, 0.0, 0.7193, 0.0, 0.7368, 0.0, 0.7193, 0.0, 0.4912, 0.0, 0.7018, 0.0, 0.1404, 0.0, 0.4912, 0.0, 0.7193, 0.0, 0.1579, 0.0, 0.4912, 0.0, 0.1404, 0.0, 0.1754, 0.0, 0.4912, 0.0, 0.1579, 0.0, 0.193, 0.0, 0.4912, 0.0, 0.1754, 0.0, 0.193, 0.0, 0.4737, 0.0, 0.4912, 0.0, 0.2105, 0.0, 0.4737, 0.0, 0.193, 0.0, 0.2105, 0.0, 0.4561, 0.0, 0.4737, 0.0, 0.2105, 0.0, 0.4386, 0.0, 0.4561, 0.0, 0.2281, 0.0, 0.4386, 0.0, 0.2105, 0.0, 0.2281, 0.0, 0.4211, 0.0, 0.4386, 0.0, 0.2281, 0.0, 0.4035, 0.0, 0.4211, 0.0, 0.2281, 0.0, 0.386, 0.0, 0.4035, 0.0, 0.2456, 0.0, 0.386, 0.0, 0.2281, 0.0, 0.2456, 0.0, 0.3684, 0.0, 0.386, 0.0, 0.2456, 0.0, 0.3509, 0.0, 0.3684, 0.0, 0.2632, 0.0, 0.3509, 0.0, 0.2456, 0.0, 0.2632, 0.0, 0.3333, 0.0, 0.3509, 0.0, 0.2632, 0.0, 0.3158, 0.0, 0.3333, 0.0, 0.2807, 0.0, 0.3158, 0.0, 0.2632, 0.0, 0.2807, 0.0, 0.2982, 0.0, 0.3158, 0.0, 0.01754, 0.0, 1.0, 0.0, 0.0, 0.0, 0.01754, 0.0, 0.9825, 0.0, 1.0, 0.0, 0.01754, 0.0, 0.9649, 0.0, 0.9825, 0.0, 0.03509, 0.0, 0.9649, 0.0, 0.01754, 0.0, 0.05263, 0.0, 0.9649, 0.0, 0.03509, 0.0, 0.07018, 0.0, 0.9474, 0.0, 0.05263, 0.0, 0.9474, 0.0, 0.9649, 0.0, 0.05263, 0.0, 0.07018, 0.0, 0.9298, 0.0, 0.9474, 0.0, 0.07018, 0.0, 0.9123, 0.0, 0.9298, 0.0, 0.08772, 0.0, 0.9123, 0.0, 0.07018, 0.0, 0.08772, 0.0, 0.8947, 0.0, 0.9123, 0.0, 0.08772, 0.0, 0.8772, 0.0, 0.8947, 0.0, 0.1053, 0.0, 0.8772, 0.0, 0.08772, 0.0, 0.1053, 0.0, 0.8596, 0.0, 0.8772, 0.0, 0.5263, 0.0, 0.4912, 0.0, 0.5088, 0.0, 0.5439, 0.0, 0.4912, 0.0, 0.5263, 0.0, 0.1053, 0.0, 0.8421, 0.0, 0.8596, 0.0, 0.5614, 0.0, 0.4912, 0.0, 0.5439, 0.0, 0.1228, 0.0, 0.8421, 0.0, 0.1053, 0.0, 0.1228, 0.0, 0.8246, 0.0, 0.8421, 0.0, 0.5789, 0.0, 0.4912, 0.0, 0.5614, 0.0, 0.5965, 0.0, 0.4912, 0.0, 0.5789, 0.0, 0.1228, 0.0, 0.807, 0.0, 0.8246, 0.0, 0.614, 0.0, 0.4912, 0.0, 0.5965, 0.0, 0.1228, 0.0, 0.7895, 0.0, 0.807, 0.0, 0.6316, 0.0, 0.4912, 0.0, 0.614, 0.0, 0.1228, 0.0, 0.7719, 0.0, 0.7895, 0.0, 0.6491, 0.0, 0.4912, 0.0, 0.6316, 0.0, 0.1404, 0.0, 0.7719, 0.0, 0.1228, 0.0, 0.6667, 0.0, 0.4912, 0.0, 0.6491, 0.0, 0.1404, 0.0, 0.7544, 0.0, 0.7719, 0.0, 0.6842, 0.0, 0.4912, 0.0, 0.6667, 0.0, 0.1404, 0.0, 0.7368, 0.0, 0.7544, 0.0, 0.7018, 0.0, 0.4912, 0.0, 0.6842, 0.0, 0.1404, 0.0, 0.7193, 0.0, 0.7368, 0.0, 0.7193, 0.0, 0.4912, 0.0, 0.7018, 0.0, 0.1404, 0.0, 0.4912, 0.0, 0.7193, 0.0, 0.1579, 0.0, 0.4912, 0.0, 0.1404, 0.0, 0.1754, 0.0, 0.4912, 0.0, 0.1579, 0.0, 0.193, 0.0, 0.4912, 0.0, 0.1754, 0.0, 0.193, 0.0, 0.4737, 0.0, 0.4912, 0.0, 0.2105, 0.0, 0.4737, 0.0, 0.193, 0.0, 0.2105, 0.0, 0.4561, 0.0, 0.4737, 0.0, 0.2105, 0.0, 0.4386, 0.0, 0.4561, 0.0, 0.2281, 0.0, 0.4386, 0.0, 0.2105, 0.0, 0.2281, 0.0, 0.4211, 0.0, 0.4386, 0.0, 0.2281, 0.0, 0.4035, 0.0, 0.4211, 0.0, 0.2281, 0.0, 0.386, 0.0, 0.4035, 0.0, 0.2456, 0.0, 0.386, 0.0, 0.2281, 0.0, 0.2456, 0.0, 0.3684, 0.0, 0.386, 0.0, 0.2456, 0.0, 0.3509, 0.0, 0.3684, 0.0, 0.2632, 0.0, 0.3509, 0.0, 0.2456, 0.0, 0.2632, 0.0, 0.3333, 0.0, 0.3509, 0.0, 0.2632, 0.0, 0.3158, 0.0, 0.3333, 0.0, 0.2807, 0.0, 0.3158, 0.0, 0.2632, 0.0, 0.2807, 0.0, 0.2982, 0.0, 0.3158, 0.0, 0.4545, 0.0, 0.2727, 0.0, 0.3636, 0.0, 0.4545, 0.0, 0.1818, 0.0, 0.2727, 0.0, 0.1818, 0.0, 0.0, 0.0, 0.09091, 0.0, 0.1818, 0.0, 1.0, 0.0, 0.0, 0.0, 0.4545, 0.0, 1.0, 0.0, 0.1818, 0.0, 0.5455, 0.0, 1.0, 0.0, 0.4545, 0.0, 0.5455, 0.0, 0.7273, 0.0, 1.0, 0.0, 0.7273, 0.0, 0.9091, 0.0, 1.0, 0.0, 0.5455, 0.0, 0.6364, 0.0, 0.7273, 0.0, 0.8182, 0.0, 0.9091, 0.0, 0.7273, 0.0, 0.3878, 0.0, 0.3673, 0.0, 0.3776, 0.0, 0.3878, 0.0, 0.3571, 0.0, 0.3673, 0.0, 0.398, 0.0, 0.3571, 0.0, 0.3878, 0.0, 0.398, 0.0, 0.3469, 0.0, 0.3571, 0.0, 0.4082, 0.0, 0.3469, 0.0, 0.398, 0.0, 0.4082, 0.0, 0.3367, 0.0, 0.3469, 0.0, 0.4184, 0.0, 0.3367, 0.0, 0.4082, 0.0, 0.4184, 0.0, 0.3265, 0.0, 0.3367, 0.0, 0.4286, 0.0, 0.3265, 0.0, 0.4184, 0.0, 0.4286, 0.0, 0.3163, 0.0, 0.3265, 0.0, 0.4388, 0.0, 0.3163, 0.0, 0.4286, 0.0, 0.4388, 0.0, 0.3061, 0.0, 0.3163, 0.0, 0.449, 0.0, 0.8776, 0.0, 0.4388, 0.0, 0.8776, 0.0, 0.3061, 0.0, 0.4388, 0.0, 0.449, 0.0, 0.8673, 0.0, 0.8776, 0.0, 0.8878, 0.0, 0.3061, 0.0, 0.8776, 0.0, 0.449, 0.0, 0.8571, 0.0, 0.8673, 0.0, 0.898, 0.0, 0.3061, 0.0, 0.8878, 0.0, 0.449, 0.0, 0.8469, 0.0, 0.8571, 0.0, 0.9082, 0.0, 0.3061, 0.0, 0.898, 0.0, 0.9082, 0.0, 0.2959, 0.0, 0.3061, 0.0, 0.449, 0.0, 0.8367, 0.0, 0.8469, 0.0, 0.4592, 0.0, 0.8367, 0.0, 0.449, 0.0, 0.9184, 0.0, 0.2959, 0.0, 0.9082, 0.0, 0.4592, 0.0, 0.8265, 0.0, 0.8367, 0.0, 0.9286, 0.0, 0.2959, 0.0, 0.9184, 0.0, 0.4592, 0.0, 0.8163, 0.0, 0.8265, 0.0, 0.9388, 0.0, 0.2959, 0.0, 0.9286, 0.0, 0.4592, 0.0, 0.8061, 0.0, 0.8163, 0.0, 0.949, 0.0, 0.2959, 0.0, 0.9388, 0.0, 0.4694, 0.0, 0.8061, 0.0, 0.4592, 0.0, 0.949, 0.0, 0.2857, 0.0, 0.2959, 0.0, 0.4694, 0.0, 0.7959, 0.0, 0.8061, 0.0, 0.9592, 0.0, 0.2857, 0.0, 0.949, 0.0, 0.4694, 0.0, 0.7857, 0.0, 0.7959, 0.0, 0.9694, 0.0, 0.2857, 0.0, 0.9592, 0.0, 0.4796, 0.0, 0.7857, 0.0, 0.4694, 0.0, 0.9694, 0.0, 0.2755, 0.0, 0.2857, 0.0, 0.4796, 0.0, 0.7755, 0.0, 0.7857, 0.0, 0.9796, 0.0, 0.2755, 0.0, 0.9694, 0.0, 0.4796, 0.0, 0.7653, 0.0, 0.7755, 0.0, 0.9898, 0.0, 0.2755, 0.0, 0.9796, 0.0, 0.4898, 0.0, 0.7653, 0.0, 0.4796, 0.0, 0.4898, 0.0, 0.7551, 0.0, 0.7653, 0.0, 0.9898, 0.0, 0.2653, 0.0, 0.2755, 0.0, 1.0, 0.0, 0.2653, 0.0, 0.9898, 0.0, 0.4898, 0.0, 1.0, 0.0, 0.7551, 0.0, 0.4898, 0.0, 0.2653, 0.0, 1.0, 0.0, 0.5, 0.0, 0.2653, 0.0, 0.4898, 0.0, 0.5, 0.0, 0.2551, 0.0, 0.2653, 0.0, 0.5102, 0.0, 0.2449, 0.0, 0.5, 0.0, 0.2449, 0.0, 0.2551, 0.0, 0.5, 0.0, 0.5102, 0.0, 0.2347, 0.0, 0.2449, 0.0, 0.5204, 0.0, 0.2347, 0.0, 0.5102, 0.0, 0.5204, 0.0, 0.2245, 0.0, 0.2347, 0.0, 0.5204, 0.0, 0.2143, 0.0, 0.2245, 0.0, 0.5306, 0.0, 0.2143, 0.0, 0.5204, 0.0, 0.5306, 0.0, 0.2041, 0.0, 0.2143, 0.0, 0.5408, 0.0, 0.2041, 0.0, 0.5306, 0.0, 0.5408, 0.0, 0.1939, 0.0, 0.2041, 0.0, 0.0102, 0.0, 0.7449, 0.0, 0.0, 0.0, 0.5408, 0.0, 0.1837, 0.0, 0.1939, 0.0, 0.02041, 0.0, 0.7449, 0.0, 0.0102, 0.0, 0.03061, 0.0, 0.7449, 0.0, 0.02041, 0.0, 0.551, 0.0, 0.1837, 0.0, 0.5408, 0.0, 0.551, 0.0, 0.1735, 0.0, 0.1837, 0.0, 0.04082, 0.0, 0.7449, 0.0, 0.03061, 0.0, 0.05102, 0.0, 0.7449, 0.0, 0.04082, 0.0, 0.551, 0.0, 0.1633, 0.0, 0.1735, 0.0, 0.06122, 0.0, 0.7449, 0.0, 0.05102, 0.0, 0.551, 0.0, 0.1531, 0.0, 0.1633, 0.0, 0.07143, 0.0, 0.7449, 0.0, 0.06122, 0.0, 0.5612, 0.0, 0.1531, 0.0, 0.551, 0.0, 0.08163, 0.0, 0.7449, 0.0, 0.07143, 0.0, 0.5612, 0.0, 0.1429, 0.0, 0.1531, 0.0, 0.09184, 0.0, 0.7449, 0.0, 0.08163, 0.0, 0.5612, 0.0, 0.1327, 0.0, 0.1429, 0.0, 0.102, 0.0, 0.7449, 0.0, 0.09184, 0.0, 0.1122, 0.0, 0.7449, 0.0, 0.102, 0.0, 0.5612, 0.0, 0.1224, 0.0, 0.1327, 0.0, 0.1224, 0.0, 0.7449, 0.0, 0.1122, 0.0, 0.5612, 0.0, 0.7449, 0.0, 0.1224, 0.0, 0.5714, 0.0, 0.7449, 0.0, 0.5612, 0.0, 0.5714, 0.0, 0.7347, 0.0, 0.7449, 0.0, 0.5816, 0.0, 0.7347, 0.0, 0.5714, 0.0, 0.5816, 0.0, 0.7245, 0.0, 0.7347, 0.0, 0.5816, 0.0, 0.7143, 0.0, 0.7245, 0.0, 0.5918, 0.0, 0.7143, 0.0, 0.5816, 0.0, 0.5918, 0.0, 0.7041, 0.0, 0.7143, 0.0, 0.5918, 0.0, 0.6939, 0.0, 0.7041, 0.0, 0.602, 0.0, 0.6939, 0.0, 0.5918, 0.0, 0.602, 0.0, 0.6837, 0.0, 0.6939, 0.0, 0.602, 0.0, 0.6735, 0.0, 0.6837, 0.0, 0.6122, 0.0, 0.6735, 0.0, 0.602, 0.0, 0.6122, 0.0, 0.6633, 0.0, 0.6735, 0.0, 0.6122, 0.0, 0.6531, 0.0, 0.6633, 0.0, 0.6122, 0.0, 0.6429, 0.0, 0.6531, 0.0, 0.6224, 0.0, 0.6429, 0.0, 0.6122, 0.0, 0.6224, 0.0, 0.6327, 0.0, 0.6429, 0.0, 0.01754, 0.0, 1.0, 0.0, 0.0, 0.0, 0.01754, 0.0, 0.9825, 0.0, 1.0, 0.0, 0.01754, 0.0, 0.9649, 0.0, 0.9825, 0.0, 0.03509, 0.0, 0.9649, 0.0, 0.01754, 0.0, 0.05263, 0.0, 0.9649, 0.0, 0.03509, 0.0, 0.07018, 0.0, 0.9474, 0.0, 0.05263, 0.0, 0.9474, 0.0, 0.9649, 0.0, 0.05263, 0.0, 0.07018, 0.0, 0.9298, 0.0, 0.9474, 0.0, 0.07018, 0.0, 0.9123, 0.0, 0.9298, 0.0, 0.08772, 0.0, 0.9123, 0.0, 0.07018, 0.0, 0.08772, 0.0, 0.8947, 0.0, 0.9123, 0.0, 0.08772, 0.0, 0.8772, 0.0, 0.8947, 0.0, 0.1053, 0.0, 0.8772, 0.0, 0.08772, 0.0, 0.1053, 0.0, 0.8596, 0.0, 0.8772, 0.0, 0.5263, 0.0, 0.4912, 0.0, 0.5088, 0.0, 0.5439, 0.0, 0.4912, 0.0, 0.5263, 0.0, 0.1053, 0.0, 0.8421, 0.0, 0.8596, 0.0, 0.5614, 0.0, 0.4912, 0.0, 0.5439, 0.0, 0.1228, 0.0, 0.8421, 0.0, 0.1053, 0.0, 0.1228, 0.0, 0.8246, 0.0, 0.8421, 0.0, 0.5789, 0.0, 0.4912, 0.0, 0.5614, 0.0, 0.5965, 0.0, 0.4912, 0.0, 0.5789, 0.0, 0.1228, 0.0, 0.807, 0.0, 0.8246, 0.0, 0.614, 0.0, 0.4912, 0.0, 0.5965, 0.0, 0.1228, 0.0, 0.7895, 0.0, 0.807, 0.0, 0.6316, 0.0, 0.4912, 0.0, 0.614, 0.0, 0.1228, 0.0, 0.7719, 0.0, 0.7895, 0.0, 0.6491, 0.0, 0.4912, 0.0, 0.6316, 0.0, 0.1404, 0.0, 0.7719, 0.0, 0.1228, 0.0, 0.6667, 0.0, 0.4912, 0.0, 0.6491, 0.0, 0.1404, 0.0, 0.7544, 0.0, 0.7719, 0.0, 0.6842, 0.0, 0.4912, 0.0, 0.6667, 0.0, 0.1404, 0.0, 0.7368, 0.0, 0.7544, 0.0, 0.7018, 0.0, 0.4912, 0.0, 0.6842, 0.0, 0.1404, 0.0, 0.7193, 0.0, 0.7368, 0.0, 0.7193, 0.0, 0.4912, 0.0, 0.7018, 0.0, 0.1404, 0.0, 0.4912, 0.0, 0.7193, 0.0, 0.1579, 0.0, 0.4912, 0.0, 0.1404, 0.0, 0.1754, 0.0, 0.4912, 0.0, 0.1579, 0.0, 0.193, 0.0, 0.4912, 0.0, 0.1754, 0.0, 0.193, 0.0, 0.4737, 0.0, 0.4912, 0.0, 0.2105, 0.0, 0.4737, 0.0, 0.193, 0.0, 0.2105, 0.0, 0.4561, 0.0, 0.4737, 0.0, 0.2105, 0.0, 0.4386, 0.0, 0.4561, 0.0, 0.2281, 0.0, 0.4386, 0.0, 0.2105, 0.0, 0.2281, 0.0, 0.4211, 0.0, 0.4386, 0.0, 0.2281, 0.0, 0.4035, 0.0, 0.4211, 0.0, 0.2281, 0.0, 0.386, 0.0, 0.4035, 0.0, 0.2456, 0.0, 0.386, 0.0, 0.2281, 0.0, 0.2456, 0.0, 0.3684, 0.0, 0.386, 0.0, 0.2456, 0.0, 0.3509, 0.0, 0.3684, 0.0, 0.2632, 0.0, 0.3509, 0.0, 0.2456, 0.0, 0.2632, 0.0, 0.3333, 0.0, 0.3509, 0.0, 0.2632, 0.0, 0.3158, 0.0, 0.3333, 0.0, 0.2807, 0.0, 0.3158, 0.0, 0.2632, 0.0, 0.2807, 0.0, 0.2982, 0.0, 0.3158, 0.0, 0.01754, 0.0, 1.0, 0.0, 0.0, 0.0, 0.01754, 0.0, 0.9825, 0.0, 1.0, 0.0, 0.01754, 0.0, 0.9649, 0.0, 0.9825, 0.0, 0.03509, 0.0, 0.9649, 0.0, 0.01754, 0.0, 0.05263, 0.0, 0.9649, 0.0, 0.03509, 0.0, 0.07018, 0.0, 0.9474, 0.0, 0.05263, 0.0, 0.9474, 0.0, 0.9649, 0.0, 0.05263, 0.0, 0.07018, 0.0, 0.9298, 0.0, 0.9474, 0.0, 0.07018, 0.0, 0.9123, 0.0, 0.9298, 0.0, 0.08772, 0.0, 0.9123, 0.0, 0.07018, 0.0, 0.08772, 0.0, 0.8947, 0.0, 0.9123, 0.0, 0.08772, 0.0, 0.8772, 0.0, 0.8947, 0.0, 0.1053, 0.0, 0.8772, 0.0, 0.08772, 0.0, 0.1053, 0.0, 0.8596, 0.0, 0.8772, 0.0, 0.5263, 0.0, 0.4912, 0.0, 0.5088, 0.0, 0.5439, 0.0, 0.4912, 0.0, 0.5263, 0.0, 0.1053, 0.0, 0.8421, 0.0, 0.8596, 0.0, 0.5614, 0.0, 0.4912, 0.0, 0.5439, 0.0, 0.1228, 0.0, 0.8421, 0.0, 0.1053, 0.0, 0.1228, 0.0, 0.8246, 0.0, 0.8421, 0.0, 0.5789, 0.0, 0.4912, 0.0, 0.5614, 0.0, 0.5965, 0.0, 0.4912, 0.0, 0.5789, 0.0, 0.1228, 0.0, 0.807, 0.0, 0.8246, 0.0, 0.614, 0.0, 0.4912, 0.0, 0.5965, 0.0, 0.1228, 0.0, 0.7895, 0.0, 0.807, 0.0, 0.6316, 0.0, 0.4912, 0.0, 0.614, 0.0, 0.1228, 0.0, 0.7719, 0.0, 0.7895, 0.0, 0.6491, 0.0, 0.4912, 0.0, 0.6316, 0.0, 0.1404, 0.0, 0.7719, 0.0, 0.1228, 0.0, 0.6667, 0.0, 0.4912, 0.0, 0.6491, 0.0, 0.1404, 0.0, 0.7544, 0.0, 0.7719, 0.0, 0.6842, 0.0, 0.4912, 0.0, 0.6667, 0.0, 0.1404, 0.0, 0.7368, 0.0, 0.7544, 0.0, 0.7018, 0.0, 0.4912, 0.0, 0.6842, 0.0, 0.1404, 0.0, 0.7193, 0.0, 0.7368, 0.0, 0.7193, 0.0, 0.4912, 0.0, 0.7018, 0.0, 0.1404, 0.0, 0.4912, 0.0, 0.7193, 0.0, 0.1579, 0.0, 0.4912, 0.0, 0.1404, 0.0, 0.1754, 0.0, 0.4912, 0.0, 0.1579, 0.0, 0.193, 0.0, 0.4912, 0.0, 0.1754, 0.0, 0.193, 0.0, 0.4737, 0.0, 0.4912, 0.0, 0.2105, 0.0, 0.4737, 0.0, 0.193, 0.0, 0.2105, 0.0, 0.4561, 0.0, 0.4737, 0.0, 0.2105, 0.0, 0.4386, 0.0, 0.4561, 0.0, 0.2281, 0.0, 0.4386, 0.0, 0.2105, 0.0, 0.2281, 0.0, 0.4211, 0.0, 0.4386, 0.0, 0.2281, 0.0, 0.4035, 0.0, 0.4211, 0.0, 0.2281, 0.0, 0.386, 0.0, 0.4035, 0.0, 0.2456, 0.0, 0.386, 0.0, 0.2281, 0.0, 0.2456, 0.0, 0.3684, 0.0, 0.386, 0.0, 0.2456, 0.0, 0.3509, 0.0, 0.3684, 0.0, 0.2632, 0.0, 0.3509, 0.0, 0.2456, 0.0, 0.2632, 0.0, 0.3333, 0.0, 0.3509, 0.0, 0.2632, 0.0, 0.3158, 0.0, 0.3333, 0.0, 0.2807, 0.0, 0.3158, 0.0, 0.2632, 0.0, 0.2807, 0.0, 0.2982, 0.0, 0.3158, 0.0, 0.09774, 0.0, 0.08271, 0.0, 0.09023, 0.0, 0.09774, 0.0, 0.07519, 0.0, 0.08271, 0.0, 0.1053, 0.0, 0.07519, 0.0, 0.09774, 0.0, 0.1053, 0.0, 0.06767, 0.0, 0.07519, 0.0, 0.1053, 0.0, 0.06015, 0.0, 0.06767, 0.0, 0.1128, 0.0, 0.06015, 0.0, 0.1053, 0.0, 0.1128, 0.0, 0.05263, 0.0, 0.06015, 0.0, 0.1128, 0.0, 0.04511, 0.0, 0.05263, 0.0, 0.1203, 0.0, 0.04511, 0.0, 0.1128, 0.0, 0.1203, 0.0, 0.03759, 0.0, 0.04511, 0.0, 0.1203, 0.0, 0.03008, 0.0, 0.03759, 0.0, 0.1278, 0.0, 0.03008, 0.0, 0.1203, 0.0, 0.1278, 0.0, 0.02256, 0.0, 0.03008, 0.0, 0.1278, 0.0, 0.01504, 0.0, 0.02256, 0.0, 0.1353, 0.0, 0.01504, 0.0, 0.1278, 0.0, 0.1353, 0.0, 0.007519, 0.0, 0.01504, 0.0, 0.1353, 0.0, 0.0, 0.0, 0.007519, 0.0, 0.1429, 0.0, 0.0, 0.0, 0.1353, 0.0, 0.1429, 0.0, 0.9398, 0.0, 0.0, 0.0, 0.9398, 0.0, 0.9474, 0.0, 0.0, 0.0, 0.9474, 0.0, 0.9549, 0.0, 0.0, 0.0, 0.9549, 0.0, 0.9624, 0.0, 0.0, 0.0, 0.9624, 0.0, 0.9699, 0.0, 0.0, 0.0, 0.9699, 0.0, 0.9774, 0.0, 0.0, 0.0, 0.9774, 0.0, 0.985, 0.0, 0.0, 0.0, 0.985, 0.0, 0.9925, 0.0, 0.0, 0.0, 0.9925, 0.0, 1.0, 0.0, 0.0, 0.0, 0.1504, 0.0, 0.9248, 0.0, 0.1429, 0.0, 0.9248, 0.0, 0.9323, 0.0, 0.1429, 0.0, 0.9323, 0.0, 0.9398, 0.0, 0.1429, 0.0, 0.1579, 0.0, 0.9173, 0.0, 0.1504, 0.0, 0.9173, 0.0, 0.9248, 0.0, 0.1504, 0.0, 0.1654, 0.0, 0.9023, 0.0, 0.1579, 0.0, 0.9023, 0.0, 0.9098, 0.0, 0.1579, 0.0, 0.9098, 0.0, 0.9173, 0.0, 0.1579, 0.0, 0.1654, 0.0, 0.8947, 0.0, 0.9023, 0.0, 0.1654, 0.0, 0.8872, 0.0, 0.8947, 0.0, 0.1654, 0.0, 0.8797, 0.0, 0.8872, 0.0, 0.1654, 0.0, 0.8722, 0.0, 0.8797, 0.0, 0.1654, 0.0, 0.8647, 0.0, 0.8722, 0.0, 0.1729, 0.0, 0.8647, 0.0, 0.1654, 0.0, 0.1729, 0.0, 0.8571, 0.0, 0.8647, 0.0, 0.1729, 0.0, 0.8496, 0.0, 0.8571, 0.0, 0.1729, 0.0, 0.8421, 0.0, 0.8496, 0.0, 0.1729, 0.0, 0.8346, 0.0, 0.8421, 0.0, 0.1805, 0.0, 0.8346, 0.0, 0.1729, 0.0, 0.1805, 0.0, 0.8271, 0.0, 0.8346, 0.0, 0.1805, 0.0, 0.8195, 0.0, 0.8271, 0.0, 0.1805, 0.0, 0.812, 0.0, 0.8195, 0.0, 0.188, 0.0, 0.812, 0.0, 0.1805, 0.0, 0.188, 0.0, 0.8045, 0.0, 0.812, 0.0, 0.188, 0.0, 0.797, 0.0, 0.8045, 0.0, 0.188, 0.0, 0.7895, 0.0, 0.797, 0.0, 0.188, 0.0, 0.782, 0.0, 0.7895, 0.0, 0.188, 0.0, 0.7744, 0.0, 0.782, 0.0, 0.1955, 0.0, 0.7744, 0.0, 0.188, 0.0, 0.1955, 0.0, 0.7669, 0.0, 0.7744, 0.0, 0.1955, 0.0, 0.7594, 0.0, 0.7669, 0.0, 0.1955, 0.0, 0.7519, 0.0, 0.7594, 0.0, 0.203, 0.0, 0.7519, 0.0, 0.1955, 0.0, 0.203, 0.0, 0.7444, 0.0, 0.7519, 0.0, 0.203, 0.0, 0.7368, 0.0, 0.7444, 0.0, 0.203, 0.0, 0.7293, 0.0, 0.7368, 0.0, 0.2105, 0.0, 0.7293, 0.0, 0.203, 0.0, 0.2105, 0.0, 0.7218, 0.0, 0.7293, 0.0, 0.218, 0.0, 0.7218, 0.0, 0.2105, 0.0, 0.218, 0.0, 0.7143, 0.0, 0.7218, 0.0, 0.218, 0.0, 0.7068, 0.0, 0.7143, 0.0, 0.2256, 0.0, 0.7068, 0.0, 0.218, 0.0, 0.2256, 0.0, 0.6992, 0.0, 0.7068, 0.0, 0.2331, 0.0, 0.6992, 0.0, 0.2256, 0.0, 0.2331, 0.0, 0.6917, 0.0, 0.6992, 0.0, 0.2331, 0.0, 0.6842, 0.0, 0.6917, 0.0, 0.2406, 0.0, 0.6842, 0.0, 0.2331, 0.0, 0.2406, 0.0, 0.6767, 0.0, 0.6842, 0.0, 0.2481, 0.0, 0.6767, 0.0, 0.2406, 0.0, 0.2481, 0.0, 0.6692, 0.0, 0.6767, 0.0, 0.2481, 0.0, 0.6617, 0.0, 0.6692, 0.0, 0.2556, 0.0, 0.6617, 0.0, 0.2481, 0.0, 0.2556, 0.0, 0.6541, 0.0, 0.6617, 0.0, 0.2632, 0.0, 0.6541, 0.0, 0.2556, 0.0, 0.2632, 0.0, 0.6466, 0.0, 0.6541, 0.0, 0.2707, 0.0, 0.6466, 0.0, 0.2632, 0.0, 0.2707, 0.0, 0.6391, 0.0, 0.6466, 0.0, 0.4586, 0.0, 0.4436, 0.0, 0.4511, 0.0, 0.2707, 0.0, 0.6316, 0.0, 0.6391, 0.0, 0.2782, 0.0, 0.6316, 0.0, 0.2707, 0.0, 0.4586, 0.0, 0.4361, 0.0, 0.4436, 0.0, 0.2857, 0.0, 0.6316, 0.0, 0.2782, 0.0, 0.4586, 0.0, 0.4286, 0.0, 0.4361, 0.0, 0.2932, 0.0, 0.6316, 0.0, 0.2857, 0.0, 0.2932, 0.0, 0.6241, 0.0, 0.6316, 0.0, 0.4586, 0.0, 0.4211, 0.0, 0.4286, 0.0, 0.3008, 0.0, 0.6241, 0.0, 0.2932, 0.0, 0.4586, 0.0, 0.4135, 0.0, 0.4211, 0.0, 0.3083, 0.0, 0.6241, 0.0, 0.3008, 0.0, 0.4586, 0.0, 0.406, 0.0, 0.4135, 0.0, 0.3158, 0.0, 0.6241, 0.0, 0.3083, 0.0, 0.3158, 0.0, 0.6165, 0.0, 0.6241, 0.0, 0.4586, 0.0, 0.3985, 0.0, 0.406, 0.0, 0.3233, 0.0, 0.6165, 0.0, 0.3158, 0.0, 0.3308, 0.0, 0.6165, 0.0, 0.3233, 0.0, 0.4586, 0.0, 0.391, 0.0, 0.3985, 0.0, 0.3383, 0.0, 0.6165, 0.0, 0.3308, 0.0, 0.4586, 0.0, 0.3835, 0.0, 0.391, 0.0, 0.3459, 0.0, 0.6165, 0.0, 0.3383, 0.0, 0.4586, 0.0, 0.3759, 0.0, 0.3835, 0.0, 0.3534, 0.0, 0.6165, 0.0, 0.3459, 0.0, 0.4586, 0.0, 0.3684, 0.0, 0.3759, 0.0, 0.3609, 0.0, 0.6165, 0.0, 0.3534, 0.0, 0.4586, 0.0, 0.3609, 0.0, 0.3684, 0.0, 0.3609, 0.0, 0.609, 0.0, 0.6165, 0.0, 0.4586, 0.0, 0.609, 0.0, 0.3609, 0.0, 0.4586, 0.0, 0.6015, 0.0, 0.609, 0.0, 0.4586, 0.0, 0.594, 0.0, 0.6015, 0.0, 0.4662, 0.0, 0.594, 0.0, 0.4586, 0.0, 0.4662, 0.0, 0.5865, 0.0, 0.594, 0.0, 0.4737, 0.0, 0.5865, 0.0, 0.4662, 0.0, 0.4812, 0.0, 0.5865, 0.0, 0.4737, 0.0, 0.4812, 0.0, 0.5789, 0.0, 0.5865, 0.0, 0.4887, 0.0, 0.5789, 0.0, 0.4812, 0.0, 0.4962, 0.0, 0.5789, 0.0, 0.4887, 0.0, 0.4962, 0.0, 0.5714, 0.0, 0.5789, 0.0, 0.5038, 0.0, 0.5714, 0.0, 0.4962, 0.0, 0.5038, 0.0, 0.5639, 0.0, 0.5714, 0.0, 0.5113, 0.0, 0.5639, 0.0, 0.5038, 0.0, 0.5188, 0.0, 0.5639, 0.0, 0.5113, 0.0, 0.5188, 0.0, 0.5564, 0.0, 0.5639, 0.0, 0.5263, 0.0, 0.5564, 0.0, 0.5188, 0.0, 0.5338, 0.0, 0.5564, 0.0, 0.5263, 0.0, 0.5338, 0.0, 0.5489, 0.0, 0.5564, 0.0, 0.5414, 0.0, 0.5489, 0.0, 0.5338, 0.0, 0.3878, 0.0, 0.3673, 0.0, 0.3776, 0.0, 0.3878, 0.0, 0.3571, 0.0, 0.3673, 0.0, 0.398, 0.0, 0.3571, 0.0, 0.3878, 0.0, 0.398, 0.0, 0.3469, 0.0, 0.3571, 0.0, 0.4082, 0.0, 0.3469, 0.0, 0.398, 0.0, 0.4082, 0.0, 0.3367, 0.0, 0.3469, 0.0, 0.4184, 0.0, 0.3367, 0.0, 0.4082, 0.0, 0.4184, 0.0, 0.3265, 0.0, 0.3367, 0.0, 0.4286, 0.0, 0.3265, 0.0, 0.4184, 0.0, 0.4286, 0.0, 0.3163, 0.0, 0.3265, 0.0, 0.4388, 0.0, 0.3163, 0.0, 0.4286, 0.0, 0.4388, 0.0, 0.3061, 0.0, 0.3163, 0.0, 0.449, 0.0, 0.8776, 0.0, 0.4388, 0.0, 0.8776, 0.0, 0.3061, 0.0, 0.4388, 0.0, 0.449, 0.0, 0.8673, 0.0, 0.8776, 0.0, 0.8878, 0.0, 0.3061, 0.0, 0.8776, 0.0, 0.449, 0.0, 0.8571, 0.0, 0.8673, 0.0, 0.898, 0.0, 0.3061, 0.0, 0.8878, 0.0, 0.449, 0.0, 0.8469, 0.0, 0.8571, 0.0, 0.9082, 0.0, 0.3061, 0.0, 0.898, 0.0, 0.9082, 0.0, 0.2959, 0.0, 0.3061, 0.0, 0.449, 0.0, 0.8367, 0.0, 0.8469, 0.0, 0.4592, 0.0, 0.8367, 0.0, 0.449, 0.0, 0.9184, 0.0, 0.2959, 0.0, 0.9082, 0.0, 0.4592, 0.0, 0.8265, 0.0, 0.8367, 0.0, 0.9286, 0.0, 0.2959, 0.0, 0.9184, 0.0, 0.4592, 0.0, 0.8163, 0.0, 0.8265, 0.0, 0.9388, 0.0, 0.2959, 0.0, 0.9286, 0.0, 0.4592, 0.0, 0.8061, 0.0, 0.8163, 0.0, 0.949, 0.0, 0.2959, 0.0, 0.9388, 0.0, 0.4694, 0.0, 0.8061, 0.0, 0.4592, 0.0, 0.949, 0.0, 0.2857, 0.0, 0.2959, 0.0, 0.4694, 0.0, 0.7959, 0.0, 0.8061, 0.0, 0.9592, 0.0, 0.2857, 0.0, 0.949, 0.0, 0.4694, 0.0, 0.7857, 0.0, 0.7959, 0.0, 0.9694, 0.0, 0.2857, 0.0, 0.9592, 0.0, 0.4796, 0.0, 0.7857, 0.0, 0.4694, 0.0, 0.9694, 0.0, 0.2755, 0.0, 0.2857, 0.0, 0.4796, 0.0, 0.7755, 0.0, 0.7857, 0.0, 0.9796, 0.0, 0.2755, 0.0, 0.9694, 0.0, 0.4796, 0.0, 0.7653, 0.0, 0.7755, 0.0, 0.9898, 0.0, 0.2755, 0.0, 0.9796, 0.0, 0.4898, 0.0, 0.7653, 0.0, 0.4796, 0.0, 0.4898, 0.0, 0.7551, 0.0, 0.7653, 0.0, 0.9898, 0.0, 0.2653, 0.0, 0.2755, 0.0, 1.0, 0.0, 0.2653, 0.0, 0.9898, 0.0, 0.4898, 0.0, 1.0, 0.0, 0.7551, 0.0, 0.4898, 0.0, 0.2653, 0.0, 1.0, 0.0, 0.5, 0.0, 0.2653, 0.0, 0.4898, 0.0, 0.5, 0.0, 0.2551, 0.0, 0.2653, 0.0, 0.5102, 0.0, 0.2449, 0.0, 0.5, 0.0, 0.2449, 0.0, 0.2551, 0.0, 0.5, 0.0, 0.5102, 0.0, 0.2347, 0.0, 0.2449, 0.0, 0.5204, 0.0, 0.2347, 0.0, 0.5102, 0.0, 0.5204, 0.0, 0.2245, 0.0, 0.2347, 0.0, 0.5204, 0.0, 0.2143, 0.0, 0.2245, 0.0, 0.5306, 0.0, 0.2143, 0.0, 0.5204, 0.0, 0.5306, 0.0, 0.2041, 0.0, 0.2143, 0.0, 0.5408, 0.0, 0.2041, 0.0, 0.5306, 0.0, 0.5408, 0.0, 0.1939, 0.0, 0.2041, 0.0, 0.0102, 0.0, 0.7449, 0.0, 0.0, 0.0, 0.5408, 0.0, 0.1837, 0.0, 0.1939, 0.0, 0.02041, 0.0, 0.7449, 0.0, 0.0102, 0.0, 0.03061, 0.0, 0.7449, 0.0, 0.02041, 0.0, 0.551, 0.0, 0.1837, 0.0, 0.5408, 0.0, 0.551, 0.0, 0.1735, 0.0, 0.1837, 0.0, 0.04082, 0.0, 0.7449, 0.0, 0.03061, 0.0, 0.05102, 0.0, 0.7449, 0.0, 0.04082, 0.0, 0.551, 0.0, 0.1633, 0.0, 0.1735, 0.0, 0.06122, 0.0, 0.7449, 0.0, 0.05102, 0.0, 0.551, 0.0, 0.1531, 0.0, 0.1633, 0.0, 0.07143, 0.0, 0.7449, 0.0, 0.06122, 0.0, 0.5612, 0.0, 0.1531, 0.0, 0.551, 0.0, 0.08163, 0.0, 0.7449, 0.0, 0.07143, 0.0, 0.5612, 0.0, 0.1429, 0.0, 0.1531, 0.0, 0.09184, 0.0, 0.7449, 0.0, 0.08163, 0.0, 0.5612, 0.0, 0.1327, 0.0, 0.1429, 0.0, 0.102, 0.0, 0.7449, 0.0, 0.09184, 0.0, 0.1122, 0.0, 0.7449, 0.0, 0.102, 0.0, 0.5612, 0.0, 0.1224, 0.0, 0.1327, 0.0, 0.1224, 0.0, 0.7449, 0.0, 0.1122, 0.0, 0.5612, 0.0, 0.7449, 0.0, 0.1224, 0.0, 0.5714, 0.0, 0.7449, 0.0, 0.5612, 0.0, 0.5714, 0.0, 0.7347, 0.0, 0.7449, 0.0, 0.5816, 0.0, 0.7347, 0.0, 0.5714, 0.0, 0.5816, 0.0, 0.7245, 0.0, 0.7347, 0.0, 0.5816, 0.0, 0.7143, 0.0, 0.7245, 0.0, 0.5918, 0.0, 0.7143, 0.0, 0.5816, 0.0, 0.5918, 0.0, 0.7041, 0.0, 0.7143, 0.0, 0.5918, 0.0, 0.6939, 0.0, 0.7041, 0.0, 0.602, 0.0, 0.6939, 0.0, 0.5918, 0.0, 0.602, 0.0, 0.6837, 0.0, 0.6939, 0.0, 0.602, 0.0, 0.6735, 0.0, 0.6837, 0.0, 0.6122, 0.0, 0.6735, 0.0, 0.602, 0.0, 0.6122, 0.0, 0.6633, 0.0, 0.6735, 0.0, 0.6122, 0.0, 0.6531, 0.0, 0.6633, 0.0, 0.6122, 0.0, 0.6429, 0.0, 0.6531, 0.0, 0.6224, 0.0, 0.6429, 0.0, 0.6122, 0.0, 0.6224, 0.0, 0.6327, 0.0, 0.6429, 0.0, 0.2857, 0.0, 0.0, 0.0, 0.1429, 0.0, 0.2857, 0.0, 1.0, 0.0, 0.0, 0.0, 0.4286, 0.0, 1.0, 0.0, 0.2857, 0.0, 0.5714, 0.0, 0.8571, 0.0, 0.4286, 0.0, 0.8571, 0.0, 1.0, 0.0, 0.4286, 0.0, 0.5714, 0.0, 0.7143, 0.0, 0.8571, 0.0])
me_text_001.use_remesh_fix_poles = True
me_text_001.use_remesh_preserve_attributes = False
me_text_001.update()

# ---- curves / text
cu_rectangle = bpy.data.curves.new('Rectangle', 'CURVE')
cu_rectangle.dimensions = '2D'
_sp = cu_rectangle.splines.new('BEZIER'); _sp.bezier_points.add(3)
_sp.bezier_points.foreach_set('co', [-1.0, 1.0, 0.0, 1.0, 1.0, 0.0, 1.0, -1.0, 0.0, -1.0, -1.0, 0.0])
_sp.bezier_points.foreach_set('handle_left', [-1.0, 0.3333, 0.0, 0.3333, 1.0, 0.0, 1.0, -0.3333, 0.0, -0.3333, -1.0, 0.0])
_sp.bezier_points.foreach_set('handle_right', [-0.3333, 1.0, 0.0, 1.0, 0.3333, 0.0, 0.3333, -1.0, 0.0, -1.0, -0.3333, 0.0])
for _p, _l, _r in zip(_sp.bezier_points, ['VECTOR', 'VECTOR', 'VECTOR', 'VECTOR'], ['VECTOR', 'VECTOR', 'VECTOR', 'VECTOR']): _p.handle_left_type = _l; _p.handle_right_type = _r
_sp.use_cyclic_u = True
cu_rectangle.use_path = True
cu_rectangle.fill_mode = 'BOTH'

# ---- objects
ob_cube = bpy.data.objects.new('Cube', me_cube)
ob_light = bpy.data.objects.new('Light', light_light)
ob_camera = bpy.data.objects.new('Camera', cam_camera)
ob_text = bpy.data.objects.new('Text', me_text_001)
ob_rectangle = bpy.data.objects.new('Rectangle', cu_rectangle)

# ---- transforms, parenting, visibility, modifiers, constraints
ob_cube.location = (0.0, 0.0, 0.0)
ob_cube.lock_rotations_4d = False
ob_cube.empty_display_type = 'ARROWS'
ob_cube.lineart.crease_threshold = 0.0
ob_light.location = (4.076, 1.005, 5.904)
ob_light.rotation_euler = (0.6503, 0.05522, 1.866)
ob_light.lock_rotations_4d = False
ob_light.empty_display_type = 'ARROWS'
ob_light.color = (0.0, 0.0, 0.0, 0.0)
ob_light.lineart.crease_threshold = 0.0
ob_camera.location = (7.359, -6.926, 4.958)
ob_camera.rotation_euler = (1.109, 0.0, 0.8149)
ob_camera.lock_rotations_4d = False
ob_camera.empty_display_type = 'ARROWS'
ob_camera.color = (0.0, 0.0, 0.0, 0.0)
ob_camera.display_type = 'WIRE'
ob_camera.lineart.crease_threshold = 0.0
ob_text.location = (0.0, 0.0, 0.0)
_m = ob_text.modifiers.new('Curve', 'CURVE')
_m.object = ob_rectangle
_m = ob_text.modifiers.new('Solidify', 'SOLIDIFY')
_m.thickness = -0.03
ob_rectangle.location = (0.0, 0.0, 0.0)
ob_rectangle.rotation_euler = (1.571, -0.0, 0.0)
ob_rectangle.scale = (1.001, 1.001, 1.001)

# ---- collection membership
col_collection.objects.link(ob_cube)
col_collection.objects.link(ob_light)
col_collection.objects.link(ob_camera)
col_collection.objects.link(ob_text)
col_collection.objects.link(ob_rectangle)

# ---- scene / render settings (as saved in the file)
scene.camera = ob_camera
scene.frame_start = 1; scene.frame_end = 250; scene.frame_set(1)
scene.render.engine = 'BLENDER_EEVEE_NEXT'
scene.cycles.sampling_pattern = 'TABULATED_SOBOL'
scene.cycles.use_light_tree = False
scene.view_settings.view_transform = 'Filmic'
bpy.context.view_layer.update()

